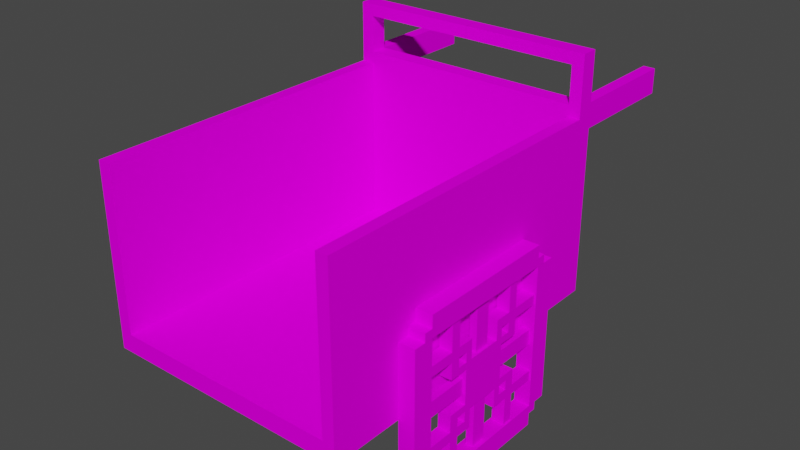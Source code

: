 # Source: Minecraft_Cart.blend  (saved by Blender 3.6.13; exported with 4.5.12 LTS)
import bpy
from mathutils import Matrix  # noqa: F401  (used for matrix-valued properties, if any)

bpy.ops.wm.read_factory_settings(use_empty=True)
scene = bpy.context.scene
scene.name = 'Scene'

# ---- images (referenced by path relative to the original .blend; pixels are not part of the script)
import os
ASSET_DIR = os.environ.get("B2B_ASSET_DIR", "")  # directory of the original .blend (textures are referenced by path, not embedded)
HERE = os.path.dirname(os.path.abspath(__file__))  # packed textures are extracted next to this script under _unpacked/

def load_image(name, relpath, width, height, colorspace="sRGB"):
    """Load a texture the original file referenced (path relative to the .blend, or extracted next to this script)."""
    p = next((c for c in (os.path.join(HERE, relpath), os.path.join(ASSET_DIR, relpath)) if relpath and os.path.exists(c)), "")
    if p:
        img = bpy.data.images.load(p, check_existing=True)
        img.name = name
    else:  # same state as the original file: an image datablock whose file is absent (Cycles renders it pink)
        img = bpy.data.images.new(name, width, height)
        img.source = "FILE"
        img.filepath = "//" + (relpath or name)
    img.colorspace_settings.name = colorspace
    return img
img_plank_png_001 = load_image('Plank.png.001', 'Plank.png', 1024, 1024, 'sRGB')
img_wheal_texture_png = load_image('Wheal texture.png', 'Wheal texture.png', 1024, 1024, 'sRGB')

# ---- materials (node trees are filled in below, after node groups)
mat_cart_material = bpy.data.materials.new('Cart Material')
mat_cart_material.use_transparent_shadow = False
mat_wheal_cup_material = bpy.data.materials.new('Wheal Cup Material')
mat_wheal_cup_material.use_transparent_shadow = False

# ---- material node trees
mat_cart_material.use_nodes = True; mat_cart_material.node_tree.nodes.clear()
_N = mat_cart_material.node_tree.nodes; _L = mat_cart_material.node_tree.links
n0 = _N.new('ShaderNodeOutputMaterial'); n0.name = 'Material Output'; n0.location = (643, 300)
n1 = _N.new('ShaderNodeTexImage'); n1.name = 'Image Texture'; n1.location = (-237, 242)
n1.image = img_plank_png_001
n1.interpolation = 'Closest'
n2 = _N.new('ShaderNodeBsdfPrincipled'); n2.name = 'Principled BSDF'; n2.location = (93, 307)
n2.distribution = 'GGX'
n2.subsurface_method = 'RANDOM_WALK_SKIN'
n2.inputs[3].default_value = 1.45
n2.inputs[11].default_value = 1.01
n2.inputs[13].default_value = 0.0
n2.inputs[27].default_value = (0.0, 0.0, 0.0, 1.0)
n2.inputs[28].default_value = 1.0
_L.new(n1.outputs[0], n2.inputs[0])
_L.new(n2.outputs[0], n0.inputs[0])
_L.new(n1.outputs[1], n2.inputs[4])
n0.is_active_output = True
mat_wheal_cup_material.use_nodes = True; mat_wheal_cup_material.node_tree.nodes.clear()
_N = mat_wheal_cup_material.node_tree.nodes; _L = mat_wheal_cup_material.node_tree.links
n0 = _N.new('ShaderNodeOutputMaterial'); n0.name = 'Material Output'; n0.location = (604, 300)
n1 = _N.new('ShaderNodeTexImage'); n1.name = 'Image Texture'; n1.location = (-578, 94)
n1.image = img_wheal_texture_png
n1.interpolation = 'Closest'
n2 = _N.new('ShaderNodeBsdfPrincipled'); n2.name = 'Principled BSDF'; n2.location = (-120, 328)
n2.distribution = 'GGX'
n2.subsurface_method = 'RANDOM_WALK_SKIN'
n2.inputs[3].default_value = 1.45
n2.inputs[13].default_value = 0.0
n2.inputs[27].default_value = (0.0, 0.0, 0.0, 1.0)
n2.inputs[28].default_value = 1.0
_L.new(n1.outputs[0], n2.inputs[0])
_L.new(n2.outputs[0], n0.inputs[0])
_L.new(n1.outputs[1], n2.inputs[4])
n0.is_active_output = True

# ---- world
world_world = bpy.data.worlds.new('World'); scene.world = world_world
world_world.use_nodes = True; world_world.node_tree.nodes.clear()
_N = world_world.node_tree.nodes; _L = world_world.node_tree.links
n0 = _N.new('ShaderNodeOutputWorld'); n0.name = 'World Output'; n0.location = (300, 300)
n1 = _N.new('ShaderNodeBackground'); n1.name = 'Background'; n1.location = (10, 300)
n1.inputs[0].default_value = (0.05088, 0.05088, 0.05088, 1.0)
_L.new(n1.outputs[0], n0.inputs[0])
n0.is_active_output = True
world_world.color = (0.05088, 0.05088, 0.05088)
world_world.use_sun_shadow = False
world_world.sun_shadow_jitter_overblur = 0.0

# ---- meshes
me_plane = bpy.data.meshes.new('Plane')
me_plane.from_pydata([(-0.595, -0.8238, -7.636e-11), (0.6285, -0.8238, -7.636e-11), (-0.595, 0.8233, -7.636e-11), (0.6285, 0.8233, -7.636e-11), (-0.595, -0.8238, 0.08918), (0.6285, -0.8238, 0.08918), (-0.595, 0.8233, 0.08918), (0.6285, 0.8233, 0.08918), (-0.5338, -0.8238, 0.08918), (-0.5338, 0.8233, 0.08918), (-0.595, 0.741, 0.08918), (0.6285, 0.741, 0.08918), (-0.5338, 0.741, 0.08918), (0.5704, -0.8238, 0.08918), (0.5704, 0.8233, 0.08918), (0.5704, 0.741, 0.08918), (-0.595, -0.7455, -7.636e-11), (-0.595, -0.7455, 0.08918), (-0.5338, -0.7455, -7.636e-11), (0.6285, -0.7455, -7.636e-11), (0.6285, -0.7455, 0.08918), (-0.5338, -0.7455, 0.08918), (0.5704, -0.7455, -7.636e-11), (0.5704, -0.7455, 0.08918), (-0.595, -0.7455, 0.08918), (-0.595, -0.8238, 0.08918), (0.5704, -0.8238, 0.08918), (0.6285, -0.8238, 0.08918), (0.6285, 0.741, 0.08918), (0.6285, 0.8233, 0.08918), (-0.5338, 0.8233, 0.08918), (-0.595, 0.8233, 0.08918), (-0.5338, -0.8238, 0.08918), (0.5704, 0.8233, 0.08918), (-0.5338, 0.741, 0.08918), (-0.595, 0.741, 0.08918), (0.6285, -0.7455, 0.08918), (-0.5338, -0.7455, 0.08918), (0.5704, 0.741, 0.08918), (0.5704, -0.7455, 0.08918), (-0.595, -0.7455, 0.876), (-0.595, -0.8238, 0.876), (0.5704, -0.8238, 0.876), (0.6285, -0.8238, 0.876), (0.6285, 0.741, 0.876), (0.6285, 0.8233, 0.876), (-0.5338, 0.8233, 0.876), (-0.595, 0.8233, 0.876), (-0.5338, -0.8238, 0.876), (0.5704, 0.8233, 0.876), (-0.5338, 0.741, 0.876), (-0.595, 0.741, 0.876), (0.6285, -0.7455, 0.876), (-0.5338, -0.7455, 0.876), (0.5704, 0.741, 0.876), (0.5704, -0.7455, 0.876), (0.6285, 0.741, 1.167), (0.6285, 0.8233, 1.167), (-0.595, 0.8233, 1.167), (-0.595, 0.741, 1.167), (0.5704, 0.741, 1.109), (0.5704, 0.8233, 1.109), (-0.5338, 0.8233, 1.109), (-0.5338, 0.741, 1.109), (-0.595, 0.8233, 0.8115), (0.6285, 0.8233, 0.8115), (0.5704, 0.8233, 0.8115), (0.5704, -0.7455, 0.8115), (-0.595, -0.7455, 0.8115), (0.6285, -0.7455, 0.8115), (-0.5338, -0.7455, 0.8115), (-0.5338, 0.8233, 0.8115), (0.5704, 0.8233, 0.9323), (0.6285, 0.8233, 0.9323), (-0.595, 0.8233, 0.9324), (-0.5338, 0.8233, 0.9324), (0.5704, 0.8233, 0.9316), (-0.5338, 0.8233, 0.9316), (-0.5338, 0.741, 0.9316), (0.5704, 0.741, 0.9316), (0.5704, 0.8233, 0.8115), (0.5704, 0.8233, 0.876), (-0.5338, 0.8233, 0.876), (-0.595, 0.8233, 0.876), (0.6285, 0.8233, 0.876), (0.5704, 0.8233, 0.9323), (-0.595, 0.8233, 0.9324), (-0.595, 0.8233, 0.8115), (0.6285, 0.8233, 0.8115), (-0.5338, 0.8233, 0.8115), (0.6285, 0.8233, 0.9323), (-0.5338, 0.8233, 0.9324), (0.5704, 0.8233, 0.9316), (-0.5338, 0.8233, 0.9316), (0.5704, 1.389, 0.8115), (0.5704, 1.389, 0.9323), (-0.595, 1.389, 0.9324), (-0.595, 1.389, 0.8115), (0.6285, 1.389, 0.8115), (-0.5338, 1.389, 0.8115), (0.6285, 1.389, 0.9323), (-0.5338, 1.389, 0.9324), (0.01861, 0.741, 1.167), (0.01861, 0.8233, 1.167), (0.018, 0.741, 1.167), (0.018, 0.8233, 1.167), (0.01861, 0.8233, 1.109), (0.018, 0.741, 1.109), (0.018, 0.8233, 1.109), (0.01861, 0.741, 1.109), (0.6285, -0.7455, -7.636e-11), (0.6285, -0.7455, 0.08918), (-0.5338, -0.7455, 0.08918), (0.5704, -0.7455, 0.08918), (-0.595, -0.7455, -7.636e-11), (-0.595, -0.7455, 0.08918), (-0.5338, -0.7455, -7.636e-11), (0.5704, -0.7455, -7.636e-11), (0.6285, -0.7455, 0.08918), (-0.5338, -0.7455, 0.08918), (0.5704, -0.7455, 0.08918), (-0.595, -0.7455, 0.08918), (0.6285, -0.7455, 0.876), (-0.5338, -0.7455, 0.876), (0.5704, -0.7455, 0.876), (-0.595, -0.7455, 0.876), (-0.595, -0.7455, 0.8115), (-0.5338, -0.7455, 0.8115), (0.5704, -0.7455, 0.8115), (0.6285, -0.7455, 0.8115)], [], [(57, 105, 104, 56), (115, 17, 24, 121), (2, 114, 115, 10, 6), (16, 0, 4, 17), (126, 125, 51, 59, 58, 74, 47, 64, 31, 35, 121), (0, 1, 5, 13, 8, 4), (12, 15, 38, 34), (128, 124, 54, 38, 120), (94, 95, 100, 98), (14, 9, 30, 33), (29, 33, 30, 31, 64, 71, 66, 65), (23, 21, 37, 39), (112, 113, 15, 12), (58, 103, 106, 62, 75, 74), (6, 10, 35, 31), (39, 26, 42, 55, 67), (9, 6, 31, 30), (4, 8, 32, 25), (1, 19, 20, 5), (11, 7, 29, 28), (56, 104, 107, 60, 54, 44), (114, 16, 17, 115), (49, 54, 60, 61, 72), (119, 34, 50, 123, 127), (128, 67, 55, 124), (2, 3, 110, 117, 116, 114), (32, 26, 39, 37), (49, 72, 85, 81), (32, 37, 70, 53, 48), (111, 11, 28, 118), (112, 12, 34, 119), (113, 23, 39, 120), (8, 13, 26, 32), (5, 20, 36, 27), (17, 4, 25, 24), (13, 5, 27, 26), (7, 14, 33, 29), (61, 60, 107, 108), (125, 123, 50, 51), (124, 122, 44, 54), (46, 50, 78, 77), (42, 43, 52, 55), (41, 48, 53, 40), (126, 68, 40, 125), (64, 47, 83, 87), (96, 101, 99, 97), (27, 36, 69, 52, 43), (83, 86, 96, 97, 87), (71, 64, 87, 89), (59, 102, 103, 58), (61, 108, 105, 57, 73, 72), (24, 25, 41, 40, 68), (50, 46, 75, 62, 63), (25, 32, 48, 41), (82, 93, 92, 81, 80, 89), (121, 24, 68, 126), (2, 6, 9, 14, 7, 3), (118, 28, 29, 65, 45, 73, 57, 56, 44, 122, 129), (120, 39, 67, 128), (26, 27, 43, 42), (73, 45, 84, 90), (82, 89, 99, 101, 91), (47, 74, 86, 83), (34, 38, 54, 79, 78, 50), (78, 79, 76, 77), (54, 49, 76, 79), (75, 46, 82, 91), (89, 87, 97, 99), (50, 63, 109, 102, 59, 51), (85, 90, 100, 95), (110, 3, 7, 11, 111), (66, 71, 89, 80), (46, 77, 93, 82), (74, 75, 91, 86), (45, 65, 88, 84), (72, 73, 90, 85), (76, 49, 81, 92), (77, 76, 92, 93), (65, 66, 80, 88), (22, 19, 1, 0, 16, 18), (81, 85, 95, 94, 80), (90, 84, 88, 98, 100), (88, 80, 94, 98), (86, 91, 101, 96), (108, 107, 104, 105), (109, 106, 103, 102), (63, 62, 106, 109), (36, 118, 129, 69), (37, 119, 127, 70), (70, 127, 123, 53), (55, 52, 122, 124), (40, 53, 123, 125), (15, 113, 120, 38), (21, 112, 119, 37), (20, 111, 118, 36), (69, 129, 122, 52), (21, 23, 113, 112), (18, 116, 117, 22), (22, 117, 110, 19), (19, 110, 111, 20), (16, 114, 116, 18), (10, 115, 121, 35)])
_uv = me_plane.uv_layers.new(name='UVMap')
_uv.uv.foreach_set('vector', [1.189, 0.9524, 0.5014, 0.9524, 0.5014, 0.8835, 1.189, 0.8835, -0.1889, -0.36, -0.1889, -0.36, -0.1889, -0.36, -0.1889, -0.36, 0.9524, 0.01185, -0.36, 0.01185, -0.36, 0.08645, 0.8835, 0.08645, 0.9524, 0.08645, -0.36, 0.01185, -0.4254, 0.01185, -0.4254, 0.08645, -0.36, 0.08645, -0.36, 0.6907, -0.36, 0.7446, 0.8835, 0.7446, 0.8835, 0.9882, 0.9524, 0.9882, 0.9524, 0.7918, 0.9524, 0.7446, 0.9524, 0.6907, 0.9524, 0.08645, 0.8835, 0.08645, -0.36, 0.08645, -0.1889, 0.01185, 1.189, 0.01185, 1.189, 0.08645, 1.123, 0.08645, -0.12, 0.08645, -0.1889, 0.08645, -0.12, 0.8835, 1.123, 0.8835, 1.123, 0.8835, -0.12, 0.8835, -0.36, 0.6907, -0.36, 0.7446, 0.8835, 0.7446, 0.8835, 0.08645, -0.36, 0.08645, 1.123, 0.6907, 1.123, 0.7918, 1.189, 0.7918, 1.189, 0.6907, 1.123, 0.9524, -0.12, 0.9524, -0.12, 0.9524, 1.123, 0.9524, 1.189, 0.08645, 1.123, 0.08645, -0.12, 0.08645, -0.1889, 0.08645, -0.1889, 0.6907, -0.12, 0.6907, 1.123, 0.6907, 1.189, 0.6907, 1.123, -0.36, -0.12, -0.36, -0.12, -0.36, 1.123, -0.36, -0.12, -0.36, 1.123, -0.36, 1.123, 0.8835, -0.12, 0.8835, -0.1889, 0.9882, 0.5021, 0.9882, 0.5021, 0.9394, -0.12, 0.9394, -0.12, 0.7918, -0.1889, 0.7918, -0.1889, 0.9524, -0.1889, 0.8835, -0.1889, 0.8835, -0.1889, 0.9524, -0.36, 0.08645, -0.4254, 0.08645, -0.4254, 0.7446, -0.36, 0.7446, -0.36, 0.6907, -0.12, 0.9524, -0.1889, 0.9524, -0.1889, 0.9524, -0.12, 0.9524, -0.1889, -0.4254, -0.12, -0.4254, -0.12, -0.4254, -0.1889, -0.4254, -0.4254, 0.01185, -0.36, 0.01185, -0.36, 0.08645, -0.4254, 0.08645, 1.189, 0.8835, 1.189, 0.9524, 1.189, 0.9524, 1.189, 0.8835, 1.189, 0.9882, 0.5014, 0.9882, 0.5014, 0.9394, 1.123, 0.9394, 1.123, 0.7446, 1.189, 0.7446, -0.1889, -0.36, -0.1889, -0.36, -0.1889, -0.36, -0.1889, -0.36, 0.9524, 0.7446, 0.8835, 0.7446, 0.8835, 0.9394, 0.9524, 0.9394, 0.9524, 0.7918, -0.36, 0.08645, 0.8835, 0.08645, 0.8835, 0.7446, -0.36, 0.7446, -0.36, 0.6907, 1.123, -0.36, 1.123, -0.36, 1.123, -0.36, 1.123, -0.36, -0.1889, 0.9524, 1.189, 0.9524, 1.189, -0.36, 1.123, -0.36, -0.12, -0.36, -0.1889, -0.36, -0.12, -0.4254, 1.123, -0.4254, 1.123, -0.36, -0.12, -0.36, 1.123, 0.9524, 1.123, 0.9524, 1.123, 0.9524, 1.123, 0.9524, -0.4254, 0.08645, -0.36, 0.08645, -0.36, 0.6907, -0.36, 0.7446, -0.4254, 0.7446, 1.189, -0.36, 1.189, 0.8835, 1.189, 0.8835, 1.189, -0.36, -0.12, -0.36, -0.12, 0.8835, -0.12, 0.8835, -0.12, -0.36, 1.123, -0.36, 1.123, -0.36, 1.123, -0.36, 1.123, -0.36, -0.12, -0.4254, 1.123, -0.4254, 1.123, -0.4254, -0.12, -0.4254, 1.189, -0.4254, 1.189, -0.36, 1.189, -0.36, 1.189, -0.4254, -0.1889, -0.36, -0.1889, -0.4254, -0.1889, -0.4254, -0.1889, -0.36, 1.123, -0.4254, 1.189, -0.4254, 1.189, -0.4254, 1.123, -0.4254, 1.189, 0.9524, 1.123, 0.9524, 1.123, 0.9524, 1.189, 0.9524, 1.123, 0.9524, 1.123, 0.8835, 0.5014, 0.8835, 0.5014, 0.9524, -0.1889, -0.36, -0.12, -0.36, -0.12, 0.8835, -0.1889, 0.8835, 1.123, -0.36, 1.189, -0.36, 1.189, 0.8835, 1.123, 0.8835, 0.9524, 0.7446, 0.8835, 0.7446, 0.8835, 0.7911, 0.9524, 0.7911, 1.123, -0.4254, 1.189, -0.4254, 1.189, -0.36, 1.123, -0.36, -0.1889, -0.4254, -0.12, -0.4254, -0.12, -0.36, -0.1889, -0.36, -0.1889, -0.36, -0.1889, -0.36, -0.1889, -0.36, -0.1889, -0.36, -0.1889, 0.9524, -0.1889, 0.9524, -0.1889, 0.9524, -0.1889, 0.9524, -0.1889, 0.7918, -0.12, 0.7918, -0.12, 0.6907, -0.1889, 0.6907, -0.4254, 0.08645, -0.36, 0.08645, -0.36, 0.6907, -0.36, 0.7446, -0.4254, 0.7446, 0.9524, 0.7446, 0.9524, 0.7918, 1.425, 0.7918, 1.425, 0.6907, 0.9524, 0.6907, -0.12, 0.9524, -0.1889, 0.9524, -0.1889, 0.9524, -0.12, 0.9524, -0.1889, 0.8835, 0.5021, 0.8835, 0.5021, 0.9524, -0.1889, 0.9524, 1.123, 0.9394, 0.5014, 0.9394, 0.5014, 0.9882, 1.189, 0.9882, 1.189, 0.7918, 1.123, 0.7918, -0.36, 0.08645, -0.4254, 0.08645, -0.4254, 0.7446, -0.36, 0.7446, -0.36, 0.6907, 0.8835, 0.7446, 0.9524, 0.7446, 0.9524, 0.7918, 0.9524, 0.9394, 0.8835, 0.9394, -0.1889, 0.08645, -0.12, 0.08645, -0.12, 0.7446, -0.1889, 0.7446, -0.12, 0.7446, -0.12, 0.7911, 1.123, 0.7911, 1.123, 0.7446, 1.123, 0.6907, -0.12, 0.6907, -0.1889, -0.36, -0.1889, -0.36, -0.1889, -0.36, -0.1889, -0.36, -0.1889, 0.01185, -0.1889, 0.08645, -0.12, 0.08645, 1.123, 0.08645, 1.189, 0.08645, 1.189, 0.01185, -0.36, 0.08645, 0.8835, 0.08645, 0.9524, 0.08645, 0.9524, 0.6907, 0.9524, 0.7446, 0.9524, 0.7918, 0.9524, 0.9882, 0.8835, 0.9882, 0.8835, 0.7446, -0.36, 0.7446, -0.36, 0.6907, 1.123, -0.36, 1.123, -0.36, 1.123, -0.36, 1.123, -0.36, 1.123, 0.08645, 1.189, 0.08645, 1.189, 0.7446, 1.123, 0.7446, 1.189, 0.9524, 1.189, 0.9524, 1.189, 0.9524, 1.189, 0.9524, 0.9524, 0.7446, 0.9524, 0.6907, 1.425, 0.6907, 1.425, 0.7918, 0.9524, 0.7918, -0.1889, 0.9524, -0.1889, 0.9524, -0.1889, 0.9524, -0.1889, 0.9524, -0.12, 0.08645, 1.123, 0.08645, 1.123, 0.7446, 1.123, 0.7911, -0.12, 0.7911, -0.12, 0.7446, -0.12, 0.8835, 1.123, 0.8835, 1.123, 0.9524, -0.12, 0.9524, 0.8835, 0.7446, 0.9524, 0.7446, 0.9524, 0.7911, 0.8835, 0.7911, -0.12, 0.9524, -0.12, 0.9524, -0.12, 0.9524, -0.12, 0.9524, -0.12, 0.9524, -0.1889, 0.9524, -0.1889, 1.425, -0.12, 1.425, -0.12, 0.7446, -0.12, 0.9394, 0.5021, 0.9394, 0.5021, 0.9882, -0.1889, 0.9882, -0.1889, 0.7446, 1.123, 0.9524, 1.189, 0.9524, 1.189, 1.425, 1.123, 1.425, -0.36, 0.01185, 0.9524, 0.01185, 0.9524, 0.08645, 0.8835, 0.08645, -0.36, 0.08645, 1.123, 0.9524, -0.12, 0.9524, -0.12, 0.9524, 1.123, 0.9524, -0.12, 0.9524, -0.12, 0.9524, -0.12, 0.9524, -0.12, 0.9524, -0.1889, 0.9524, -0.12, 0.9524, -0.12, 0.9524, -0.1889, 0.9524, 1.189, 0.9524, 1.189, 0.9524, 1.189, 0.9524, 1.189, 0.9524, 1.123, 0.9524, 1.189, 0.9524, 1.189, 0.9524, 1.123, 0.9524, 1.123, 0.9524, 1.123, 0.9524, 1.123, 0.9524, 1.123, 0.9524, -0.12, 0.9524, 1.123, 0.9524, 1.123, 0.9524, -0.12, 0.9524, 1.189, 0.9524, 1.123, 0.9524, 1.123, 0.9524, 1.189, 0.9524, 1.123, -0.36, 1.189, -0.36, 1.189, -0.4254, -0.1889, -0.4254, -0.1889, -0.36, -0.12, -0.36, 0.9524, 0.7446, 0.9524, 0.7918, 1.425, 0.7918, 1.425, 0.6907, 0.9524, 0.6907, 0.9524, 0.7918, 0.9524, 0.7446, 0.9524, 0.6907, 1.425, 0.6907, 1.425, 0.7918, 1.189, 0.9524, 1.123, 0.9524, 1.123, 1.425, 1.189, 1.425, -0.1889, 0.9524, -0.12, 0.9524, -0.12, 1.425, -0.1889, 1.425, 0.9524, 0.9394, 0.8835, 0.9394, 0.8835, 0.9882, 0.9524, 0.9882, 0.8835, 0.9394, 0.9524, 0.9394, 0.9524, 0.9882, 0.8835, 0.9882, -0.12, 0.8835, -0.12, 0.9524, 0.5021, 0.9524, 0.5021, 0.8835, 1.189, -0.36, 1.189, -0.36, 1.189, -0.36, 1.189, -0.36, -0.12, -0.36, -0.12, -0.36, -0.12, -0.36, -0.12, -0.36, -0.12, -0.36, -0.12, -0.36, -0.12, -0.36, -0.12, -0.36, 1.123, -0.36, 1.189, -0.36, 1.189, -0.36, 1.123, -0.36, -0.1889, -0.36, -0.12, -0.36, -0.12, -0.36, -0.1889, -0.36, 1.123, 0.8835, 1.123, -0.36, 1.123, -0.36, 1.123, 0.8835, -0.12, -0.36, -0.12, -0.36, -0.12, -0.36, -0.12, -0.36, 1.189, -0.36, 1.189, -0.36, 1.189, -0.36, 1.189, -0.36, 1.189, -0.36, 1.189, -0.36, 1.189, -0.36, 1.189, -0.36, -0.12, -0.36, 1.123, -0.36, 1.123, -0.36, -0.12, -0.36, -0.12, -0.36, -0.12, -0.36, 1.123, -0.36, 1.123, -0.36, 1.123, -0.36, 1.123, -0.36, 1.189, -0.36, 1.189, -0.36, 1.189, -0.36, 1.189, -0.36, 1.189, -0.36, 1.189, -0.36, -0.1889, -0.36, -0.1889, -0.36, -0.12, -0.36, -0.12, -0.36, -0.1889, 0.8835, -0.1889, -0.36, -0.1889, -0.36, -0.1889, 0.8835])
me_plane.materials.append(mat_cart_material)
me_plane.update()
me_plane_001 = bpy.data.meshes.new('Plane.001')
me_plane_001.from_pydata([(0.6366, -0.1234, 0.1211), (0.6366, -0.1234, -0.1211), (0.6366, 0.1188, 0.1211), (0.6366, 0.1188, -0.1211), (0.7001, 0.1188, 0.1211), (0.7001, -0.1234, 0.1211), (0.7001, -0.1234, -0.1211), (0.7001, 0.1188, -0.1211), (0.6366, 0.08421, 0.1211), (0.6501, 0.03609, 0.1211), (0.6501, -0.04065, 0.1211), (0.6366, -0.08877, 0.1211), (0.6366, -0.08877, -0.1211), (0.6501, -0.04065, -0.1211), (0.6501, 0.03609, -0.1211), (0.6366, 0.08421, -0.1211), (0.7001, 0.08421, 0.1211), (0.6866, 0.03609, 0.1211), (0.6866, -0.04065, 0.1211), (0.7001, -0.08877, 0.1211), (0.7001, -0.08877, -0.1211), (0.6866, -0.04065, -0.1211), (0.6866, 0.03609, -0.1211), (0.7001, 0.08421, -0.1211), (0.6366, -0.1234, 0.08649), (0.6501, -0.1234, 0.03837), (0.6501, -0.1234, -0.03837), (0.6366, -0.1234, -0.08649), (0.6366, 0.1188, -0.08649), (0.6501, 0.1188, -0.03837), (0.6501, 0.1188, 0.0173), (0.6501, 0.1188, 0.03837), (0.6366, 0.1188, 0.08649), (0.7001, -0.1234, 0.08649), (0.6866, -0.1234, 0.03837), (0.6866, -0.1234, 0.0173), (0.6866, -0.1234, -0.03837), (0.7001, -0.1234, -0.08649), (0.7001, 0.1188, -0.08649), (0.6866, 0.1188, -0.03837), (0.6866, 0.1188, 0.03837), (0.7001, 0.1188, 0.08649), (0.6366, 0.04962, 0.1211), (0.6366, -0.05417, -0.1211), (0.7001, 0.04962, 0.1211), (0.7001, -0.05417, -0.1211), (0.6366, 0.1188, 0.0173), (0.6366, 0.1188, 0.05189), (0.7001, -0.1234, 0.05189), (0.7001, -0.1234, 0.0173), (0.6501, -0.3588, 0.03837), (0.6501, -0.3588, -0.03837), (0.6866, -0.3588, -0.03837), (0.6866, -0.3588, 0.03837), (0.6501, -0.04065, 0.3565), (0.6866, 0.03609, 0.3565), (0.6866, -0.04065, 0.3565), (0.6501, 0.03609, 0.3565), (0.6501, 0.01502, 0.3565), (0.6501, 0.3543, -0.03837), (0.6866, 0.3543, -0.03837), (0.6866, 0.3543, 0.03837), (0.6501, 0.3543, 0.03837), (0.6501, 0.03609, -0.3565), (0.6866, 0.03609, -0.3565), (0.6501, -0.01958, -0.3565), (0.6501, -0.04065, -0.3565), (0.6866, -0.04065, -0.3565), (0.6866, -0.3588, -0.3568), (0.6501, -0.3591, 0.3565), (0.6501, 0.3543, -0.3568), (0.6501, -0.3588, -0.3568), (0.6279, -0.4616, -0.3568), (0.7088, -0.4616, -0.3568), (0.7088, 0.3545, -0.4593), (0.7088, 0.3545, -0.3981), (0.7088, -0.4616, 0.3568), (0.6279, -0.4616, 0.3568), (0.6279, 0.3545, -0.3981), (0.6279, 0.3545, -0.4593), (0.6279, -0.01958, -0.3565), (0.7088, 0.3543, 0.03837), (0.6279, 0.01502, 0.3565), (0.7088, -0.3588, -0.3568), (0.6279, -0.3591, 0.3565), (0.6279, -0.3591, 0.3981), (0.7088, 0.3545, -0.3565), (0.6279, 0.3543, -0.3568), (0.7088, 0.3543, 0.3568), (0.7088, 0.3545, 0.3981), (0.7088, -0.3588, 0.3568), (0.7088, -0.3591, -0.3981), (0.6279, 0.3545, 0.3981), (0.6279, -0.3588, 0.3568), (0.6279, -0.3588, -0.3568), (0.7088, -0.3591, 0.3981), (0.7088, 0.3543, -0.3568), (0.6279, 0.3543, 0.3568), (0.6279, -0.3591, -0.3981), (0.6279, 0.457, -0.3568), (0.7088, -0.3591, -0.4593), (0.7088, 0.457, -0.3568), (0.7088, -0.3591, 0.4593), (0.6279, 0.457, 0.3568), (0.7088, 0.457, 0.3568), (0.7088, 0.3545, 0.4593), (0.6279, 0.3545, 0.4593), (0.6279, -0.3591, 0.4593), (0.6279, -0.3591, -0.4593), (0.6279, -0.4017, 0.3565), (0.6279, -0.4017, 0.3981), (0.7088, 0.3971, -0.3565), (0.7088, 0.3971, -0.3981), (0.7088, 0.3971, 0.3565), (0.7088, 0.3971, 0.3981), (0.7088, -0.4017, -0.3565), (0.7088, -0.4017, -0.3981), (0.6279, 0.3971, 0.3565), (0.6279, 0.3971, 0.3981), (0.7088, -0.4017, 0.3981), (0.7088, -0.4017, 0.3565), (0.6279, 0.3971, -0.3981), (0.6279, 0.3971, -0.3565), (0.6279, -0.4017, -0.3981), (0.6279, -0.4017, -0.3565), (0.6366, -0.08877, 0.1211), (0.6366, -0.1234, 0.1211), (0.6366, -0.1234, -0.08649), (0.6366, -0.1234, -0.1211), (0.6366, 0.08421, -0.1211), (0.6366, 0.1188, -0.1211), (0.6366, 0.1188, 0.08649), (0.6366, 0.1188, 0.1211), (0.7001, -0.08877, 0.1211), (0.7001, -0.1234, 0.1211), (0.7001, -0.1234, -0.08649), (0.7001, -0.1234, -0.1211), (0.7001, 0.08421, -0.1211), (0.7001, 0.1188, -0.1211), (0.7001, 0.1188, 0.08649), (0.7001, 0.1188, 0.1211), (0.6366, 0.08421, 0.1211), (0.6366, -0.08877, -0.1211), (0.7001, 0.08421, 0.1211), (0.7001, -0.08877, -0.1211), (0.6366, -0.1234, 0.08649), (0.6366, 0.1188, -0.08649), (0.7001, -0.1234, 0.08649), (0.7001, 0.1188, -0.08649), (0.6366, 0.1188, -0.1695), (0.7001, 0.1188, -0.1695), (0.6366, -0.1234, 0.1695), (0.7001, -0.1234, 0.1695), (0.6366, 0.1672, 0.1211), (0.7001, 0.1672, 0.1211), (0.6366, -0.1718, -0.1211), (0.7001, -0.1718, -0.1211), (0.6366, 0.1188, 0.1695), (0.7001, 0.1188, 0.1695), (0.6366, -0.1234, -0.1695), (0.7001, -0.1234, -0.1695), (0.6366, -0.1718, 0.1211), (0.7001, -0.1718, 0.1211), (0.6366, 0.1672, -0.1211), (0.7001, 0.1672, -0.1211), (0.6366, 0.1188, -0.218), (0.6366, 0.08421, -0.218), (0.7001, 0.1188, -0.218), (0.7001, 0.08421, -0.218), (0.6366, -0.1234, 0.218), (0.6366, -0.08877, 0.218), (0.7001, -0.1234, 0.218), (0.7001, -0.08877, 0.218), (0.6366, 0.2157, 0.1211), (0.6366, 0.2157, 0.08649), (0.7001, 0.2157, 0.1211), (0.7001, 0.2157, 0.08649), (0.6366, -0.2202, -0.1211), (0.6366, -0.2202, -0.08649), (0.7001, -0.2202, -0.1211), (0.7001, -0.2202, -0.08649), (0.6366, 0.08421, 0.218), (0.6366, 0.1188, 0.218), (0.7001, 0.08421, 0.218), (0.7001, 0.1188, 0.218), (0.6366, -0.08877, -0.218), (0.6366, -0.1234, -0.218), (0.7001, -0.08877, -0.218), (0.7001, -0.1234, -0.218), (0.6366, -0.2202, 0.08649), (0.6366, -0.2202, 0.1211), (0.7001, -0.2202, 0.08649), (0.7001, -0.2202, 0.1211), (0.6366, 0.2157, -0.08649), (0.6366, 0.2157, -0.1211), (0.7001, 0.2157, -0.08649), (0.7001, 0.2157, -0.1211), (0.7001, 0.1188, -0.1695), (0.6366, 0.1188, -0.1695), (0.7001, -0.1234, 0.1695), (0.6366, -0.1234, 0.1695), (0.7001, 0.1672, 0.1211), (0.6366, 0.1672, 0.1211), (0.7001, -0.1718, -0.1211), (0.6366, -0.1718, -0.1211), (0.6366, 0.1188, 0.1695), (0.7001, 0.1188, 0.1695), (0.6366, -0.1234, -0.1695), (0.7001, -0.1234, -0.1695), (0.6366, -0.1718, 0.1211), (0.7001, -0.1718, 0.1211), (0.6366, 0.1672, -0.1211), (0.7001, 0.1672, -0.1211), (0.7001, 0.1188, -0.218), (0.6366, 0.1188, -0.218), (0.7001, -0.1234, 0.218), (0.6366, -0.1234, 0.218), (0.7001, 0.2157, 0.1211), (0.6366, 0.2157, 0.1211), (0.7001, -0.2202, -0.1211), (0.6366, -0.2202, -0.1211), (0.6366, 0.1188, 0.218), (0.7001, 0.1188, 0.218), (0.6366, -0.1234, -0.218), (0.7001, -0.1234, -0.218), (0.6366, -0.2202, 0.1211), (0.7001, -0.2202, 0.1211), (0.6366, 0.2157, -0.1211), (0.7001, 0.2157, -0.1211), (0.7001, 0.1672, 0.1695), (0.6366, 0.1672, 0.1695), (0.7001, -0.1718, -0.1695), (0.6366, -0.1718, -0.1695), (0.6366, -0.1718, 0.1695), (0.7001, -0.1718, 0.1695), (0.6366, 0.1672, -0.1695), (0.7001, 0.1672, -0.1695), (0.7001, 0.1672, -0.218), (0.6366, 0.1672, -0.218), (0.7001, -0.1718, 0.218), (0.6366, -0.1718, 0.218), (0.7001, 0.2157, 0.1695), (0.6366, 0.2157, 0.1695), (0.7001, -0.2202, -0.1695), (0.6366, -0.2202, -0.1695), (0.6366, 0.1672, 0.218), (0.7001, 0.1672, 0.218), (0.6366, -0.1718, -0.218), (0.7001, -0.1718, -0.218), (0.6366, -0.2202, 0.1695), (0.7001, -0.2202, 0.1695), (0.6366, 0.2157, -0.1695), (0.7001, 0.2157, -0.1695), (0.7001, 0.2157, -0.218), (0.6366, 0.2157, -0.218), (0.6366, -0.2202, -0.218), (0.7001, -0.2202, -0.218), (0.6366, 0.2157, 0.218), (0.7001, 0.2157, 0.218), (0.7001, -0.2202, 0.218), (0.6366, -0.2202, 0.218), (0.6366, 0.3574, -0.1695), (0.7001, 0.3574, -0.1695), (0.7001, 0.3574, -0.218), (0.6366, 0.3574, -0.218), (0.7001, -0.3619, -0.1695), (0.6366, -0.3619, -0.1695), (0.6366, -0.3619, -0.218), (0.7001, -0.3619, -0.218), (0.7001, 0.3574, 0.1695), (0.6366, 0.3574, 0.1695), (0.6366, 0.3574, 0.218), (0.7001, 0.3574, 0.218), (0.6366, -0.3619, 0.1695), (0.7001, -0.3619, 0.1695), (0.7001, -0.3619, 0.218), (0.6366, -0.3619, 0.218), (0.7001, 0.1672, -0.362), (0.6366, 0.1672, -0.362), (0.7001, -0.1718, 0.362), (0.6366, -0.1718, 0.362), (0.6366, 0.1672, 0.362), (0.7001, 0.1672, 0.362), (0.6366, -0.1718, -0.362), (0.7001, -0.1718, -0.362), (0.6366, 0.2157, -0.362), (0.7001, 0.2157, -0.362), (0.7001, -0.2202, -0.362), (0.6366, -0.2202, -0.362), (0.7001, 0.2157, 0.362), (0.6366, 0.2157, 0.362), (0.6366, -0.2202, 0.362), (0.7001, -0.2202, 0.362), (-0.603, -0.1234, 0.1211), (-0.603, -0.1234, -0.1211), (-0.603, 0.1188, 0.1211), (-0.603, 0.1188, -0.1211), (-0.6666, 0.1188, 0.1211), (-0.6666, -0.1234, 0.1211), (-0.6666, -0.1234, -0.1211), (-0.6666, 0.1188, -0.1211), (-0.603, 0.08421, 0.1211), (-0.6166, 0.03609, 0.1211), (-0.6166, -0.04065, 0.1211), (-0.603, -0.08877, 0.1211), (-0.603, -0.08877, -0.1211), (-0.6166, -0.04065, -0.1211), (-0.6166, 0.03609, -0.1211), (-0.603, 0.08421, -0.1211), (-0.6666, 0.08421, 0.1211), (-0.653, 0.03609, 0.1211), (-0.653, -0.04065, 0.1211), (-0.6666, -0.08877, 0.1211), (-0.6666, -0.08877, -0.1211), (-0.653, -0.04065, -0.1211), (-0.653, 0.03609, -0.1211), (-0.6666, 0.08421, -0.1211), (-0.603, -0.1234, 0.08649), (-0.6166, -0.1234, 0.03837), (-0.6166, -0.1234, -0.03837), (-0.603, -0.1234, -0.08649), (-0.603, 0.1188, -0.08649), (-0.6166, 0.1188, -0.03837), (-0.6166, 0.1188, 0.03837), (-0.603, 0.1188, 0.08649), (-0.6666, -0.1234, 0.08649), (-0.653, -0.1234, 0.03837), (-0.653, -0.1234, -0.03837), (-0.6666, -0.1234, -0.08649), (-0.6666, 0.1188, -0.08649), (-0.653, 0.1188, -0.03837), (-0.653, 0.1188, 0.03837), (-0.6666, 0.1188, 0.08649), (-0.603, -0.05417, 0.1211), (-0.603, -0.05417, -0.1211), (-0.6666, -0.05417, 0.1211), (-0.6666, -0.05417, -0.1211), (-0.603, -0.1234, -0.05189), (-0.603, 0.1188, -0.05189), (-0.6666, -0.1234, -0.05189), (-0.6666, 0.1188, -0.05189), (-0.6166, -0.3588, 0.03837), (-0.6166, -0.3588, -0.03837), (-0.653, -0.3588, -0.03837), (-0.653, -0.3588, 0.03837), (-0.6166, -0.04065, 0.3565), (-0.653, 0.03609, 0.3565), (-0.653, 0.01502, 0.3565), (-0.653, -0.01958, 0.3565), (-0.653, -0.04065, 0.3565), (-0.6166, 0.03609, 0.3565), (-0.6166, 0.3543, -0.03837), (-0.653, 0.3543, -0.03837), (-0.653, 0.3543, 0.03837), (-0.6166, 0.3543, 0.03837), (-0.6166, 0.03609, -0.3565), (-0.653, 0.03609, -0.3565), (-0.6166, -0.04065, -0.3565), (-0.653, -0.04065, -0.3565), (-0.653, -0.01958, -0.3565), (-0.653, 0.01502, -0.3565), (-0.6166, 0.3543, -0.3568), (-0.653, 0.3543, 0.3568), (-0.5944, -0.4616, -0.3568), (-0.6752, -0.4616, -0.3568), (-0.6752, 0.3545, -0.4593), (-0.6752, 0.3545, -0.3981), (-0.6752, -0.4616, 0.3568), (-0.5944, -0.4616, 0.3568), (-0.5944, 0.3545, -0.3981), (-0.5944, 0.3545, -0.4593), (-0.5944, -0.3588, 0.03837), (-0.5944, -0.3588, -0.03837), (-0.6752, 0.01502, 0.3565), (-0.6752, -0.01958, 0.3565), (-0.6752, -0.01958, -0.3565), (-0.6752, 0.01502, -0.3565), (-0.6752, -0.3588, -0.3568), (-0.5944, -0.3591, 0.3981), (-0.5944, 0.3543, -0.3568), (-0.6752, 0.3543, 0.3568), (-0.6752, 0.3545, 0.3981), (-0.6752, -0.3588, 0.3568), (-0.6752, -0.3591, -0.3981), (-0.5944, 0.3545, 0.3981), (-0.5944, -0.3588, 0.3568), (-0.5944, -0.3588, -0.3568), (-0.6752, -0.3591, 0.3981), (-0.6752, 0.3543, -0.3568), (-0.5944, 0.3543, 0.3568), (-0.5944, -0.3591, -0.3981), (-0.5944, 0.457, -0.3568), (-0.6752, -0.3591, -0.4593), (-0.6752, 0.457, -0.3568), (-0.6752, -0.3591, 0.4593), (-0.5944, 0.457, 0.3568), (-0.6752, 0.457, 0.3568), (-0.6752, 0.3545, 0.4593), (-0.5944, 0.3545, 0.4593), (-0.5944, -0.3591, 0.4593), (-0.5944, -0.3591, -0.4593), (-0.5944, -0.4017, 0.3565), (-0.5944, -0.4017, 0.3981), (-0.6752, 0.3971, -0.3565), (-0.6752, 0.3971, -0.3981), (-0.6752, 0.3971, 0.3565), (-0.6752, 0.3971, 0.3981), (-0.6752, -0.4017, -0.3565), (-0.6752, -0.4017, -0.3981), (-0.5944, 0.3971, 0.3565), (-0.5944, 0.3971, 0.3981), (-0.6752, -0.4017, 0.3981), (-0.6752, -0.4017, 0.3565), (-0.5944, 0.3971, -0.3981), (-0.5944, 0.3971, -0.3565), (-0.5944, -0.4017, -0.3981), (-0.5944, -0.4017, -0.3565), (-0.603, -0.08877, 0.1211), (-0.603, -0.1234, 0.1211), (-0.603, -0.1234, -0.08649), (-0.603, -0.1234, -0.1211), (-0.603, 0.08421, -0.1211), (-0.603, 0.1188, -0.1211), (-0.603, 0.1188, 0.08649), (-0.603, 0.1188, 0.1211), (-0.6666, -0.08877, 0.1211), (-0.6666, -0.1234, 0.1211), (-0.6666, -0.1234, -0.08649), (-0.6666, -0.1234, -0.1211), (-0.6666, 0.08421, -0.1211), (-0.6666, 0.1188, -0.1211), (-0.6666, 0.1188, 0.08649), (-0.6666, 0.1188, 0.1211), (-0.603, 0.08421, 0.1211), (-0.603, -0.08877, -0.1211), (-0.6666, 0.08421, 0.1211), (-0.6666, -0.08877, -0.1211), (-0.603, -0.1234, 0.08649), (-0.603, 0.1188, -0.08649), (-0.6666, -0.1234, 0.08649), (-0.6666, 0.1188, -0.08649), (-0.603, 0.1188, -0.1695), (-0.6666, 0.1188, -0.1695), (-0.603, -0.1234, 0.1695), (-0.6666, -0.1234, 0.1695), (-0.603, 0.1672, 0.1211), (-0.6666, 0.1672, 0.1211), (-0.603, -0.1718, -0.1211), (-0.6666, -0.1718, -0.1211), (-0.603, 0.1188, 0.1695), (-0.6666, 0.1188, 0.1695), (-0.603, -0.1234, -0.1695), (-0.6666, -0.1234, -0.1695), (-0.603, -0.1718, 0.1211), (-0.6666, -0.1718, 0.1211), (-0.603, 0.1672, -0.1211), (-0.6666, 0.1672, -0.1211), (-0.603, 0.1188, -0.218), (-0.603, 0.08421, -0.218), (-0.6666, 0.1188, -0.218), (-0.6666, 0.08421, -0.218), (-0.603, -0.1234, 0.218), (-0.603, -0.08877, 0.218), (-0.6666, -0.1234, 0.218), (-0.6666, -0.08877, 0.218), (-0.603, 0.2157, 0.1211), (-0.603, 0.2157, 0.08649), (-0.6666, 0.2157, 0.1211), (-0.6666, 0.2157, 0.08649), (-0.603, -0.2202, -0.1211), (-0.603, -0.2202, -0.08649), (-0.6666, -0.2202, -0.1211), (-0.6666, -0.2202, -0.08649), (-0.603, 0.08421, 0.218), (-0.603, 0.1188, 0.218), (-0.6666, 0.08421, 0.218), (-0.6666, 0.1188, 0.218), (-0.603, -0.08877, -0.218), (-0.603, -0.1234, -0.218), (-0.6666, -0.08877, -0.218), (-0.6666, -0.1234, -0.218), (-0.603, -0.2202, 0.08649), (-0.603, -0.2202, 0.1211), (-0.6666, -0.2202, 0.08649), (-0.6666, -0.2202, 0.1211), (-0.603, 0.2157, -0.08649), (-0.603, 0.2157, -0.1211), (-0.6666, 0.2157, -0.08649), (-0.6666, 0.2157, -0.1211), (-0.6666, 0.1188, -0.1695), (-0.603, 0.1188, -0.1695), (-0.6666, -0.1234, 0.1695), (-0.603, -0.1234, 0.1695), (-0.6666, 0.1672, 0.1211), (-0.603, 0.1672, 0.1211), (-0.6666, -0.1718, -0.1211), (-0.603, -0.1718, -0.1211), (-0.603, 0.1188, 0.1695), (-0.6666, 0.1188, 0.1695), (-0.603, -0.1234, -0.1695), (-0.6666, -0.1234, -0.1695), (-0.603, -0.1718, 0.1211), (-0.6666, -0.1718, 0.1211), (-0.603, 0.1672, -0.1211), (-0.6666, 0.1672, -0.1211), (-0.6666, 0.1188, -0.218), (-0.603, 0.1188, -0.218), (-0.6666, -0.1234, 0.218), (-0.603, -0.1234, 0.218), (-0.6666, 0.2157, 0.1211), (-0.603, 0.2157, 0.1211), (-0.6666, -0.2202, -0.1211), (-0.603, -0.2202, -0.1211), (-0.603, 0.1188, 0.218), (-0.6666, 0.1188, 0.218), (-0.603, -0.1234, -0.218), (-0.6666, -0.1234, -0.218), (-0.603, -0.2202, 0.1211), (-0.6666, -0.2202, 0.1211), (-0.603, 0.2157, -0.1211), (-0.6666, 0.2157, -0.1211), (-0.6666, 0.1672, 0.1695), (-0.603, 0.1672, 0.1695), (-0.6666, -0.1718, -0.1695), (-0.603, -0.1718, -0.1695), (-0.603, -0.1718, 0.1695), (-0.6666, -0.1718, 0.1695), (-0.603, 0.1672, -0.1695), (-0.6666, 0.1672, -0.1695), (-0.6666, 0.1672, -0.218), (-0.603, 0.1672, -0.218), (-0.6666, -0.1718, 0.218), (-0.603, -0.1718, 0.218), (-0.6666, 0.2157, 0.1695), (-0.603, 0.2157, 0.1695), (-0.6666, -0.2202, -0.1695), (-0.603, -0.2202, -0.1695), (-0.603, 0.1672, 0.218), (-0.6666, 0.1672, 0.218), (-0.603, -0.1718, -0.218), (-0.6666, -0.1718, -0.218), (-0.603, -0.2202, 0.1695), (-0.6666, -0.2202, 0.1695), (-0.603, 0.2157, -0.1695), (-0.6666, 0.2157, -0.1695), (-0.6666, 0.2157, -0.218), (-0.603, 0.2157, -0.218), (-0.603, -0.2202, -0.218), (-0.6666, -0.2202, -0.218), (-0.603, 0.2157, 0.218), (-0.6666, 0.2157, 0.218), (-0.6666, -0.2202, 0.218), (-0.603, -0.2202, 0.218), (-0.603, 0.3574, -0.1695), (-0.6666, 0.3574, -0.1695), (-0.6666, 0.3574, -0.218), (-0.603, 0.3574, -0.218), (-0.6666, -0.3619, -0.1695), (-0.603, -0.3619, -0.1695), (-0.603, -0.3619, -0.218), (-0.6666, -0.3619, -0.218), (-0.6666, 0.3574, 0.1695), (-0.603, 0.3574, 0.1695), (-0.603, 0.3574, 0.218), (-0.6666, 0.3574, 0.218), (-0.603, -0.3619, 0.1695), (-0.6666, -0.3619, 0.1695), (-0.6666, -0.3619, 0.218), (-0.603, -0.3619, 0.218), (-0.6666, 0.1672, -0.362), (-0.603, 0.1672, -0.362), (-0.6666, -0.1718, 0.362), (-0.603, -0.1718, 0.362), (-0.603, 0.1672, 0.362), (-0.6666, 0.1672, 0.362), (-0.603, -0.1718, -0.362), (-0.6666, -0.1718, -0.362), (-0.603, 0.2157, -0.362), (-0.6666, 0.2157, -0.362), (-0.6666, -0.2202, -0.362), (-0.603, -0.2202, -0.362), (-0.6666, 0.2157, 0.362), (-0.603, 0.2157, 0.362), (-0.603, -0.2202, 0.362), (-0.6666, -0.2202, 0.362)], [], [(28, 3, 15, 43, 12, 1, 27, 24, 0, 11, 42, 8, 2, 32, 47, 46), (20, 6, 136, 144), (11, 0, 126, 125), (4, 41, 139, 140), (3, 28, 146, 130), (8, 16, 143, 141), (425, 464, 462, 417), (129, 166, 168, 137), (440, 487, 488, 456, 430), (7, 23, 137, 138), (9, 17, 44, 16, 8, 42), (14, 13, 43, 15, 23, 45, 21, 22), (75, 78, 121, 112), (434, 477, 479, 436), (98, 108, 100, 91), (436, 479, 480, 452, 428), (455, 486, 485, 438, 422), (449, 474, 473, 433, 424), (309, 335, 311, 310, 302, 303, 333, 301), (354, 323, 322, 351), (343, 344, 326, 327), (35, 34, 53, 52, 36), (24, 33, 147, 145), (392, 400, 390, 383), (439, 483, 484, 454, 426), (33, 5, 134, 147), (492, 565, 566, 491), (36, 26, 25, 34, 48, 33, 24, 27, 37, 49, 35), (123, 98, 91, 116), (116, 115, 124, 123), (31, 30, 46, 47), (34, 35, 49, 48), (120, 119, 110, 109), (435, 475, 476, 450, 432), (29, 39, 40, 31, 47, 32, 41, 38, 28, 46, 30), (10, 9, 42, 11, 19, 44, 17, 18), (143, 183, 181, 141), (433, 473, 475, 435), (61, 60, 59, 70, 96, 81), (64, 67, 66, 65, 80, 124, 115, 86, 63), (34, 25, 50, 53), (21, 67, 64, 22), (26, 36, 52, 51), (322, 338, 321, 329, 340, 330), (10, 18, 56, 54), (17, 9, 57, 55), (380, 388, 361, 351, 352, 353, 362), (39, 29, 59, 60), (31, 40, 61, 62), (393, 396, 395, 391), (21, 13, 66, 67), (14, 22, 64, 63), (390, 415, 408, 383), (499, 558, 559, 547, 580, 575, 539, 515), (17, 55, 56, 18), (147, 191, 189, 145), (92, 89, 114, 118), (51, 52, 68, 71), (89, 92, 106, 105), (327, 339, 328, 320, 337, 319), (13, 14, 63, 65, 66), (259, 275, 274, 199, 215, 239, 279, 292), (100, 108, 79, 74), (106, 107, 102, 105), (73, 76, 77, 72), (371, 372, 342, 341), (353, 352, 330, 331), (85, 110, 119, 95), (393, 388, 380, 396), (404, 413, 369, 366), (145, 189, 190, 161, 126), (114, 113, 117, 118), (498, 561, 562, 497), (105, 102, 95, 119, 120, 113, 114, 89), (39, 60, 61, 40), (253, 263, 262, 197, 213, 237, 277, 286), (75, 74, 79, 78), (311, 335, 312, 304, 333, 303), (97, 103, 99, 87), (106, 92, 118, 117, 82, 84, 109, 110, 85, 107), (44, 19, 5, 33, 48, 49, 37, 6, 20, 45, 23, 7, 38, 41, 4, 16), (100, 74, 75, 112, 111, 86, 115, 116, 91), (29, 30, 31, 62, 59), (387, 411, 402, 378), (0, 24, 145, 126), (27, 1, 128, 127), (16, 4, 140, 143), (15, 3, 130, 129), (41, 32, 131, 139), (23, 15, 129, 137), (32, 2, 132, 131), (1, 12, 142, 128), (37, 27, 127, 135), (38, 7, 138, 148), (19, 11, 125, 133), (5, 19, 133, 134), (28, 38, 148, 146), (2, 8, 141, 132), (12, 20, 144, 142), (6, 37, 135, 136), (131, 174, 176, 139), (54, 69, 84, 82, 58), (138, 150, 149, 130), (134, 152, 151, 126), (401, 402, 411, 412), (196, 164, 212, 228), (140, 154, 153, 132), (13, 21, 45, 20, 12, 43), (136, 156, 155, 128), (154, 175, 217, 201), (377, 364, 367, 382), (155, 177, 178, 127, 128), (132, 157, 158, 140), (144, 187, 185, 142), (128, 159, 160, 136), (139, 176, 175, 154, 140), (126, 161, 162, 134), (130, 163, 164, 138), (166, 165, 167, 168), (170, 169, 171, 172), (174, 173, 175, 176), (178, 177, 179, 180), (182, 181, 183, 184), (186, 185, 187, 188), (190, 189, 191, 192), (194, 193, 195, 196), (155, 156, 203, 204), (167, 165, 214, 213), (162, 161, 209, 210), (190, 192, 226, 225), (156, 179, 219, 203), (179, 177, 220, 219), (226, 210, 234, 250), (202, 201, 229, 230), (227, 228, 252, 251), (228, 212, 236, 252), (225, 226, 250, 249), (201, 217, 241, 229), (159, 186, 223, 207), (165, 149, 198, 214), (149, 150, 197, 198), (194, 196, 228, 227), (171, 169, 216, 215), (192, 162, 210, 226), (157, 182, 221, 205), (182, 184, 222, 221), (160, 159, 207, 208), (153, 154, 201, 202), (150, 167, 213, 197), (184, 158, 206, 222), (188, 160, 208, 224), (152, 171, 215, 199), (164, 163, 211, 212), (175, 173, 218, 217), (177, 155, 204, 220), (169, 151, 200, 216), (186, 188, 224, 223), (163, 194, 227, 211), (161, 190, 225, 209), (158, 157, 205, 206), (173, 153, 202, 218), (151, 152, 199, 200), (232, 231, 243, 244), (234, 233, 249, 250), (230, 229, 241, 242), (236, 235, 251, 252), (204, 203, 231, 232), (220, 204, 232, 244), (209, 225, 249, 233), (210, 209, 233, 234), (203, 219, 243, 231), (212, 211, 235, 236), (213, 214, 238, 237), (215, 216, 240, 239), (217, 218, 242, 241), (219, 220, 244, 243), (211, 227, 251, 235), (221, 222, 246, 245), (218, 202, 230, 242), (223, 224, 248, 247), (280, 291, 292, 279), (245, 246, 282, 281), (282, 289, 290, 281), (284, 287, 288, 283), (278, 285, 286, 277), (261, 262, 263, 264), (254, 264, 263, 253), (207, 266, 265, 208), (265, 266, 267, 268), (198, 261, 264, 254, 285, 278, 238, 214), (256, 268, 267, 255), (269, 270, 271, 272), (258, 272, 271, 257), (205, 270, 269, 206), (273, 274, 275, 276), (107, 85, 95, 102), (197, 262, 261, 198), (260, 276, 275, 259), (500, 557, 558, 499), (247, 248, 284, 283), (254, 253, 286, 285), (256, 255, 288, 287), (237, 238, 278, 277), (258, 257, 290, 289), (260, 259, 292, 291), (239, 240, 280, 279), (313, 436, 428, 299), (304, 417, 418, 293), (297, 432, 431, 332), (296, 422, 438, 321), (301, 433, 435, 309), (360, 376, 375, 359), (300, 430, 429, 316), (77, 76, 90, 93), (96, 101, 104, 88, 81), (305, 334, 308, 296, 321, 338, 324, 295, 301, 333, 304, 293, 317, 337, 320, 294), (335, 309, 297, 332, 340, 329, 300, 316, 336, 313, 299, 328, 339, 325, 298, 312), (200, 273, 276, 260, 291, 280, 240, 216), (306, 334, 305, 313, 336, 314), (317, 437, 439, 325), (397, 398, 384, 381), (52, 53, 50, 51, 71, 94, 93, 90, 83, 68), (101, 99, 103, 104), (325, 439, 426, 298), (73, 83, 90, 76), (336, 316, 308, 334, 306, 307, 315, 314), (148, 195, 193, 146), (340, 332, 324, 338, 322, 323, 331, 330), (317, 325, 339, 327, 326, 318, 319, 337), (389, 362, 353, 354, 351, 361, 379), (153, 173, 174, 131, 132), (401, 412, 374, 348, 349, 345, 350, 346, 347, 373, 405, 409), (25, 26, 51, 50), (365, 366, 369, 370), (326, 344, 341, 318), (350, 345, 303, 302), (319, 342, 343, 327), (341, 342, 319, 318), (303, 345, 349, 311), (310, 346, 350, 302), (348, 347, 346, 310, 311, 349), (330, 352, 351, 322), (323, 354, 353, 331), (314, 358, 357, 306), (360, 359, 358, 314, 315, 356), (307, 355, 356, 315), (438, 485, 487, 440), (357, 355, 307, 306), (377, 386, 363, 364), (142, 185, 186, 159, 128), (416, 414, 403, 376, 360, 356, 355, 357, 358, 359, 375, 407), (78, 79, 108, 98, 123, 124, 80, 122, 121), (141, 181, 182, 157, 132), (65, 63, 86, 111, 122, 80), (146, 193, 194, 163, 130), (398, 397, 394, 399), (70, 87, 99, 101, 96), (400, 392, 365, 370), (368, 367, 364, 363), (68, 83, 73, 72, 94, 71), (137, 168, 167, 150, 138), (380, 362, 389, 395, 396), (408, 415, 416, 407), (9, 10, 54, 58, 57), (162, 192, 191, 147, 134), (367, 368, 385, 382), (348, 374, 373, 347), (404, 403, 414, 413), (405, 406, 410, 409), (149, 165, 166, 129, 130), (399, 394, 387, 378), (57, 58, 82, 117, 113, 120, 109, 84, 69, 54, 56, 55), (368, 363, 386, 372, 371, 385), (410, 406, 381, 384), (397, 381, 406, 405, 373, 374, 412, 411, 387, 394), (158, 184, 183, 143, 140), (135, 180, 179, 156, 136), (160, 188, 187, 144, 136), (391, 395, 389, 379), (127, 178, 180, 135), (255, 267, 266, 207, 223, 247, 283, 288), (392, 383, 408, 407, 375, 376, 403, 404, 366, 365), (401, 409, 410, 384, 398, 399, 378, 402), (400, 370, 369, 413, 414, 416, 415, 390), (151, 169, 170, 125, 126), (62, 61, 81, 88, 97, 87, 70, 59), (133, 172, 171, 152, 134), (419, 470, 469, 447, 420), (446, 467, 468, 431, 432), (164, 196, 195, 148, 138), (429, 460, 458, 421), (377, 382, 385, 371, 341, 344, 343, 342, 372, 386), (125, 170, 172, 133), (293, 418, 437, 317), (320, 419, 420, 294), (309, 435, 432, 297), (308, 421, 422, 296), (332, 431, 423, 324), (316, 429, 421, 308), (324, 423, 424, 295), (294, 420, 434, 305), (328, 427, 419, 320), (329, 440, 430, 300), (312, 425, 417, 304), (298, 426, 425, 312), (321, 438, 440, 329), (295, 424, 433, 301), (305, 434, 436, 313), (299, 428, 427, 328), (430, 422, 441, 442), (421, 458, 457, 441, 422), (442, 459, 460, 429, 430), (427, 472, 470, 419), (426, 418, 443, 444), (488, 520, 504, 456), (427, 428, 448, 471, 472), (432, 424, 445, 446), (444, 463, 464, 425, 426), (423, 466, 465, 445, 424), (428, 420, 447, 448), (446, 493, 509, 467), (431, 468, 466, 423), (417, 462, 461, 443, 418), (424, 432, 450, 449), (420, 428, 452, 451), (453, 482, 481, 437, 418), (418, 426, 454, 453), (379, 361, 388, 393, 391), (88, 104, 103, 97), (422, 430, 456, 455), (458, 460, 459, 457), (462, 464, 463, 461), (466, 468, 467, 465), (470, 472, 471, 469), (474, 476, 475, 473), (478, 480, 479, 477), (482, 484, 483, 481), (486, 488, 487, 485), (447, 496, 495, 448), (459, 505, 506, 457), (454, 502, 501, 453), (482, 517, 518, 484), (448, 495, 511, 471), (471, 511, 512, 469), (518, 542, 526, 502), (497, 562, 563, 549, 582, 573, 537, 513), (494, 522, 521, 493), (519, 543, 544, 520), (520, 544, 528, 504), (517, 541, 542, 518), (493, 521, 533, 509), (451, 499, 515, 478), (457, 506, 490, 441), (441, 490, 489, 442), (486, 519, 520, 488), (463, 507, 508, 461), (484, 518, 502, 454), (449, 497, 513, 474), (474, 513, 514, 476), (452, 500, 499, 451), (445, 494, 493, 446), (442, 489, 505, 459), (476, 514, 498, 450), (480, 516, 500, 452), (444, 491, 507, 463), (456, 504, 503, 455), (467, 509, 510, 465), (469, 512, 496, 447), (461, 508, 492, 443), (478, 515, 516, 480), (455, 503, 519, 486), (453, 501, 517, 482), (450, 498, 497, 449), (465, 510, 494, 445), (443, 492, 491, 444), (524, 536, 535, 523), (526, 542, 541, 525), (522, 534, 533, 521), (528, 544, 543, 527), (496, 524, 523, 495), (550, 564, 561, 498, 514, 538, 574, 581), (491, 566, 567, 551, 584, 571, 531, 507), (206, 269, 272, 258, 289, 282, 246, 222), (552, 568, 565, 492, 508, 532, 572, 583), (512, 536, 524, 496), (205, 221, 245, 281, 290, 257, 271, 270), (501, 525, 541, 517), (502, 526, 525, 501), (495, 523, 535, 511), (504, 528, 527, 503), (199, 274, 273, 200), (505, 529, 530, 506), (507, 531, 532, 508), (509, 533, 534, 510), (511, 535, 536, 512), (503, 527, 543, 519), (513, 537, 538, 514), (510, 534, 522, 494), (515, 539, 540, 516), (572, 571, 584, 583), (537, 573, 574, 538), (574, 573, 582, 581), (208, 265, 268, 256, 287, 284, 248, 224), (576, 575, 580, 579), (490, 506, 530, 570, 577, 546, 556, 553), (437, 481, 483, 439), (570, 569, 578, 577), (434, 420, 451, 478, 477), (500, 516, 540, 576, 579, 548, 560, 557), (553, 556, 555, 554), (489, 554, 555, 545, 578, 569, 529, 505), (546, 545, 555, 556), (111, 112, 121, 122), (557, 560, 559, 558), (548, 547, 559, 560), (561, 564, 563, 562), (550, 549, 563, 564), (565, 568, 567, 566), (552, 551, 567, 568), (490, 553, 554, 489), (539, 575, 576, 540), (93, 94, 72, 77), (546, 577, 578, 545), (548, 579, 580, 547), (529, 569, 570, 530), (550, 581, 582, 549), (552, 583, 584, 551), (531, 571, 572, 532)])
me_plane_001.polygons.foreach_set('material_index', [1, 1, 1, 1, 1, 1, 0, 0, 0, 1, 1, 1, 1, 0, 1, 0, 0, 0, 1, 0, 0, 0, 1, 1, 0, 1, 0, 1, 1, 1, 1, 1, 1, 0, 1, 1, 0, 0, 1, 1, 0, 0, 0, 1, 0, 0, 1, 0, 0, 1, 0, 0, 1, 0, 0, 0, 1, 1, 1, 1, 0, 0, 1, 1, 1, 1, 0, 1, 1, 1, 0, 1, 0, 1, 0, 0, 1, 1, 1, 1, 1, 1, 0, 1, 1, 1, 1, 1, 1, 1, 1, 1, 1, 1, 1, 1, 1, 1, 1, 1, 0, 1, 0, 0, 1, 0, 0, 1, 0, 0, 1, 0, 0, 0, 0, 0, 0, 0, 0, 0, 0, 0, 0, 0, 0, 0, 0, 0, 0, 0, 0, 0, 0, 0, 0, 0, 0, 0, 0, 0, 0, 0, 0, 0, 0, 0, 0, 0, 0, 0, 0, 0, 0, 0, 0, 0, 0, 0, 0, 0, 0, 0, 0, 0, 0, 0, 0, 0, 0, 0, 0, 0, 0, 0, 0, 0, 0, 0, 0, 0, 0, 0, 0, 0, 0, 0, 0, 0, 0, 0, 0, 0, 0, 0, 0, 1, 0, 0, 0, 0, 0, 0, 0, 0, 0, 0, 1, 1, 1, 1, 1, 1, 1, 1, 1, 1, 1, 0, 1, 1, 1, 1, 1, 1, 1, 1, 0, 1, 1, 1, 0, 1, 0, 1, 0, 0, 0, 0, 0, 0, 0, 0, 0, 0, 0, 0, 0, 0, 1, 0, 1, 1, 0, 1, 0, 1, 1, 1, 1, 1, 0, 1, 1, 0, 0, 1, 1, 1, 1, 0, 1, 1, 1, 1, 1, 0, 0, 0, 1, 0, 0, 1, 1, 1, 0, 1, 0, 0, 0, 0, 0, 1, 0, 1, 1, 1, 1, 1, 1, 1, 1, 1, 1, 1, 1, 1, 1, 1, 1, 0, 0, 0, 0, 0, 0, 0, 0, 0, 0, 0, 0, 0, 0, 0, 0, 0, 0, 1, 1, 0, 0, 0, 0, 0, 0, 0, 0, 0, 0, 0, 0, 0, 0, 0, 0, 0, 0, 0, 0, 0, 0, 0, 0, 0, 0, 0, 0, 0, 0, 0, 0, 0, 0, 0, 0, 0, 0, 0, 0, 0, 0, 0, 0, 0, 0, 0, 0, 0, 0, 0, 0, 0, 0, 0, 0, 0, 0, 0, 0, 0, 0, 0, 0, 0, 0, 0, 0, 0, 0, 0, 0, 0, 0, 0, 0, 0, 0, 0, 0, 0, 0, 0, 1, 0, 0, 0, 0, 0, 0, 0, 0, 1, 0, 0, 0, 0, 0, 0])
_uv = me_plane_001.uv_layers.new(name='UVMap')
_uv.uv.foreach_set('vector', [0.6283, 0.4081, 0.6283, 0.3714, 0.5916, 0.3714, 0.445, 0.3714, 0.4084, 0.3714, 0.3717, 0.3714, 0.3717, 0.4081, 0.3717, 0.5919, 0.3717, 0.6286, 0.4084, 0.6286, 0.555, 0.6286, 0.5916, 0.6286, 0.6283, 0.6286, 0.6283, 0.5919, 0.6283, 0.5551, 0.6283, 0.5184, 0.4084, 0.3714, 0.3717, 0.3714, 0.3717, 0.3714, 0.4084, 0.3714, 0.4084, 0.6286, 0.3717, 0.6286, 0.3717, 0.6286, 0.4084, 0.6286, 0.6283, 0.6286, 0.6283, 0.5919, 0.6283, 0.5919, 0.6283, 0.6286, 0.6283, 0.3714, 0.6283, 0.4081, 0.6283, 0.4081, 0.6283, 0.3714, 0.4664, 0.4081, 0.5336, 0.4081, 0.5336, 0.4081, 0.4664, 0.4081, 0.342, 0.5414, 0.2157, 0.5414, 0.2157, 0.4586, 0.342, 0.4586, 0.658, 0.4586, 0.7843, 0.4586, 0.7843, 0.5414, 0.658, 0.5414, 0.6128, 0.658, 0.6128, 0.7843, 0.658, 0.7843, 0.658, 0.7212, 0.658, 0.658, 0.6283, 0.3714, 0.5916, 0.3714, 0.5916, 0.3714, 0.6283, 0.3714, 0.4807, 0.4592, 0.5193, 0.4592, 0.5336, 0.4449, 0.5336, 0.4081, 0.4664, 0.4081, 0.4664, 0.4449, 0.4807, 0.4592, 0.4807, 0.5408, 0.4664, 0.5551, 0.4664, 0.4081, 0.5336, 0.4081, 0.5336, 0.5551, 0.5193, 0.5408, 0.5193, 0.4592, 0.5428, 0.121, 0.4572, 0.121, 0.4572, 0.07581, 0.5428, 0.07581, 0.658, 0.4586, 0.7843, 0.4586, 0.7843, 0.5414, 0.658, 0.5414, 0.4572, 0.07719, 0.4572, 0.01214, 0.5428, 0.01214, 0.5428, 0.07719, 0.658, 0.3872, 0.7843, 0.3872, 0.7843, 0.342, 0.7212, 0.342, 0.658, 0.342, 0.658, 0.7212, 0.658, 0.7843, 0.6128, 0.7843, 0.6128, 0.658, 0.658, 0.658, 0.2788, 0.658, 0.2157, 0.658, 0.2157, 0.6128, 0.342, 0.6128, 0.342, 0.658, 0.5336, 0.4081, 0.5336, 0.5551, 0.5193, 0.5408, 0.5193, 0.4592, 0.4807, 0.4592, 0.4807, 0.5408, 0.4664, 0.5551, 0.4664, 0.4081, 0.4611, 0.8615, 0.4611, 0.6228, 0.5389, 0.6228, 0.5389, 0.8615, 0.5389, 0.1385, 0.4611, 0.1385, 0.4611, 0.3772, 0.5389, 0.3772, 0.4825, 0.3772, 0.4611, 0.3772, 0.4611, 0.1385, 0.5389, 0.1385, 0.5389, 0.3772, 0.4664, 0.5919, 0.5336, 0.5919, 0.5336, 0.5919, 0.4664, 0.5919, 0.5428, 0.01214, 0.4572, 0.01214, 0.4572, 0.07719, 0.5428, 0.07719, 0.3872, 0.342, 0.3872, 0.2157, 0.342, 0.2157, 0.342, 0.2788, 0.342, 0.342, 0.3717, 0.5919, 0.3717, 0.6286, 0.3717, 0.6286, 0.3717, 0.5919, 0.342, 0.4586, 0.03083, 0.4586, 0.03083, 0.5414, 0.342, 0.5414, 0.5193, 0.4592, 0.4807, 0.4592, 0.4807, 0.5408, 0.5193, 0.5408, 0.5336, 0.5551, 0.5336, 0.5919, 0.4664, 0.5919, 0.4664, 0.4081, 0.5336, 0.4081, 0.5336, 0.5184, 0.5193, 0.5184, 0.4572, 0.9242, 0.4572, 0.879, 0.5428, 0.879, 0.5428, 0.9242, 0.5428, 0.07719, 0.5428, 0.1213, 0.4572, 0.1213, 0.4572, 0.07719, 0.4807, 0.5408, 0.4807, 0.5184, 0.4664, 0.5184, 0.4664, 0.5551, 0.5193, 0.5408, 0.5193, 0.5184, 0.5336, 0.5184, 0.5336, 0.5551, 0.5428, 0.8787, 0.5428, 0.9228, 0.4572, 0.9228, 0.4572, 0.8787, 0.342, 0.6128, 0.2157, 0.6128, 0.2157, 0.658, 0.2788, 0.658, 0.342, 0.658, 0.4807, 0.4592, 0.5193, 0.4592, 0.5193, 0.5408, 0.4807, 0.5408, 0.4664, 0.5551, 0.4664, 0.5919, 0.5336, 0.5919, 0.5336, 0.4081, 0.4664, 0.4081, 0.4664, 0.5184, 0.4807, 0.5184, 0.4807, 0.5408, 0.4807, 0.4592, 0.4664, 0.4449, 0.4664, 0.5919, 0.5336, 0.5919, 0.5336, 0.4449, 0.5193, 0.4592, 0.5193, 0.5408, 0.342, 0.5414, 0.2157, 0.5414, 0.2157, 0.4586, 0.342, 0.4586, 0.342, 0.4586, 0.2157, 0.4586, 0.2157, 0.5414, 0.342, 0.5414, 0.5193, 0.5408, 0.5193, 0.4592, 0.4807, 0.4592, 0.4807, 0.121, 0.5428, 0.121, 0.5428, 0.5408, 0.5193, 0.4592, 0.5193, 0.5408, 0.4807, 0.5408, 0.4807, 0.5184, 0.4572, 0.5184, 0.4572, 0.9242, 0.5428, 0.9242, 0.5428, 0.121, 0.4807, 0.4592, 0.3772, 0.5185, 0.3772, 0.4815, 0.1385, 0.4815, 0.1385, 0.5185, 0.6228, 0.4611, 0.8615, 0.4611, 0.8615, 0.5389, 0.6228, 0.5389, 0.6585, 0.0, 0.6585, 0.0, 0.6585, 0.0, 0.6585, 0.0, 0.4807, 0.4592, 0.4664, 0.4449, 0.4664, 0.4081, 0.5336, 0.4081, 0.5336, 0.4449, 0.5193, 0.4592, 0.3772, 0.4815, 0.3772, 0.5185, 0.1385, 0.5185, 0.1385, 0.4815, 0.668, 0.5, 0.668, 0.5762, 0.1766, 0.5762, 0.1766, 0.5, 0.5428, 0.879, 0.5428, 0.121, 0.4807, 0.121, 0.4807, 0.4592, 0.5193, 0.4592, 0.5193, 0.5408, 0.5193, 0.879, 0.6585, 1.0, 0.6585, 1.0, 0.6585, 1.0, 0.6585, 1.0, 0.6228, 0.4815, 0.6228, 0.5185, 0.8615, 0.5185, 0.8615, 0.4815, 0.5428, 0.121, 0.5428, 0.879, 0.4572, 0.879, 0.4572, 0.121, 0.6228, 0.5185, 0.6228, 0.4815, 0.8615, 0.4815, 0.8615, 0.5185, 0.668, 0.4238, 0.668, 0.5, 0.1766, 0.5, 0.1766, 0.4238, 0.4572, 0.879, 0.4572, 0.9242, 0.5428, 0.9242, 0.5428, 0.879, 0.7212, 0.342, 0.7212, 0.03083, 0.7843, 0.03083, 0.7843, 0.2157, 0.9723, 0.2157, 0.9723, 0.2788, 0.7843, 0.2788, 0.7843, 0.342, 0.3772, 0.5389, 0.1385, 0.5389, 0.1385, 0.4611, 0.3772, 0.4611, 0.342, 0.5414, 0.2157, 0.5414, 0.2157, 0.4586, 0.342, 0.4586, 0.4572, 0.121, 0.5428, 0.121, 0.5428, 0.07581, 0.4572, 0.07581, 0.4807, 0.4592, 0.5193, 0.4592, 0.5193, 0.121, 0.4807, 0.121, 0.5428, 0.9228, 0.4572, 0.9228, 0.4572, 0.9879, 0.5428, 0.9879, 0.5193, 0.4592, 0.5336, 0.4449, 0.5336, 0.4081, 0.4664, 0.4081, 0.4664, 0.4449, 0.4807, 0.4592, 0.6228, 0.4611, 0.6228, 0.5389, 0.8615, 0.5389, 0.8615, 0.4825, 0.8615, 0.4611, 0.2157, 0.2157, 0.2157, 0.03083, 0.2788, 0.03083, 0.2788, 0.342, 0.2157, 0.342, 0.2157, 0.2788, 0.02771, 0.2788, 0.02771, 0.2157, 0.5428, 0.879, 0.4572, 0.879, 0.4572, 0.121, 0.5428, 0.121, 0.4572, 0.121, 0.4572, 0.879, 0.5428, 0.879, 0.5428, 0.121, 0.5428, 0.121, 0.5428, 0.879, 0.4572, 0.879, 0.4572, 0.121, 0.4572, 0.5408, 0.4572, 0.4592, 0.4807, 0.4592, 0.4807, 0.5408, 0.4611, 0.8615, 0.5389, 0.8615, 0.5389, 0.6228, 0.4611, 0.6228, 0.4572, 0.879, 0.4572, 0.9242, 0.5428, 0.9242, 0.5428, 0.879, 0.9866, 0.121, 0.8777, 0.121, 0.8777, 0.879, 0.9866, 0.879, 0.5428, 0.07581, 0.4572, 0.07581, 0.4572, 0.121, 0.5428, 0.121, 0.3872, 0.342, 0.3872, 0.2157, 0.342, 0.2157, 0.342, 0.2788, 0.342, 0.342, 0.5428, 0.9228, 0.5428, 0.8787, 0.4572, 0.8787, 0.4572, 0.9228, 0.658, 0.5414, 0.9692, 0.5414, 0.9692, 0.4586, 0.658, 0.4586, 0.878, 0.9879, 0.122, 0.9879, 0.122, 0.9228, 0.07687, 0.9228, 0.07687, 0.8787, 0.9231, 0.8787, 0.9231, 0.9228, 0.878, 0.9228, 0.5389, 0.6228, 0.5389, 0.8615, 0.4611, 0.8615, 0.4611, 0.6228, 0.7843, 0.7843, 0.7843, 0.9692, 0.7212, 0.9692, 0.7212, 0.658, 0.7843, 0.658, 0.7843, 0.7212, 0.9723, 0.7212, 0.9723, 0.7843, 0.5428, 0.07719, 0.5428, 0.01214, 0.4572, 0.01214, 0.4572, 0.07719, 0.5193, 0.5408, 0.5336, 0.5551, 0.5336, 0.5919, 0.4664, 0.5919, 0.4664, 0.5551, 0.4807, 0.5408, 0.8777, 0.879, 0.9866, 0.879, 0.9866, 0.121, 0.8777, 0.121, 0.878, 0.9879, 0.878, 0.9228, 0.9231, 0.9228, 0.9231, 0.8787, 0.5183, 0.8787, 0.122, 0.8787, 0.07687, 0.8787, 0.07687, 0.9228, 0.122, 0.9228, 0.122, 0.9879, 0.555, 0.6286, 0.4084, 0.6286, 0.3717, 0.6286, 0.3717, 0.5919, 0.3717, 0.5551, 0.3717, 0.5184, 0.3717, 0.4081, 0.3717, 0.3714, 0.4084, 0.3714, 0.445, 0.3714, 0.5916, 0.3714, 0.6283, 0.3714, 0.6283, 0.4081, 0.6283, 0.5919, 0.6283, 0.6286, 0.5916, 0.6286, 0.122, 0.01214, 0.878, 0.01214, 0.878, 0.07719, 0.9231, 0.07719, 0.9231, 0.1213, 0.878, 0.1213, 0.07687, 0.1213, 0.07687, 0.07719, 0.122, 0.07719, 0.5389, 0.6228, 0.4825, 0.6228, 0.4611, 0.6228, 0.4611, 0.8615, 0.5389, 0.8615, 0.5428, 0.879, 0.5428, 0.9242, 0.4572, 0.9242, 0.4572, 0.879, 0.3717, 0.6286, 0.3717, 0.5919, 0.3717, 0.5919, 0.3717, 0.6286, 0.3717, 0.4081, 0.3717, 0.3714, 0.3717, 0.3714, 0.3717, 0.4081, 0.5916, 0.6286, 0.6283, 0.6286, 0.6283, 0.6286, 0.5916, 0.6286, 0.5916, 0.3714, 0.6283, 0.3714, 0.6283, 0.3714, 0.5916, 0.3714, 0.5336, 0.5919, 0.4664, 0.5919, 0.4664, 0.5919, 0.5336, 0.5919, 0.5336, 0.4081, 0.4664, 0.4081, 0.4664, 0.4081, 0.5336, 0.4081, 0.6283, 0.5919, 0.6283, 0.6286, 0.6283, 0.6286, 0.6283, 0.5919, 0.3717, 0.3714, 0.4084, 0.3714, 0.4084, 0.3714, 0.3717, 0.3714, 0.5336, 0.4081, 0.4664, 0.4081, 0.4664, 0.4081, 0.5336, 0.4081, 0.6283, 0.4081, 0.6283, 0.3714, 0.6283, 0.3714, 0.6283, 0.4081, 0.5336, 0.5919, 0.4664, 0.5919, 0.4664, 0.5919, 0.5336, 0.5919, 0.3717, 0.6286, 0.4084, 0.6286, 0.4084, 0.6286, 0.3717, 0.6286, 0.4664, 0.4081, 0.5336, 0.4081, 0.5336, 0.4081, 0.4664, 0.4081, 0.6283, 0.6286, 0.5916, 0.6286, 0.5916, 0.6286, 0.6283, 0.6286, 0.4664, 0.5919, 0.5336, 0.5919, 0.5336, 0.5919, 0.4664, 0.5919, 0.3717, 0.3714, 0.3717, 0.4081, 0.3717, 0.4081, 0.3717, 0.3714, 0.658, 0.4586, 0.7843, 0.4586, 0.7843, 0.5414, 0.658, 0.5414, 0.4807, 0.5408, 0.4807, 0.879, 0.4572, 0.879, 0.4572, 0.4816, 0.4807, 0.4816, 0.658, 0.5414, 0.7212, 0.5414, 0.7212, 0.4586, 0.658, 0.4586, 0.342, 0.5414, 0.2788, 0.5414, 0.2788, 0.4586, 0.342, 0.4586, 0.4572, 0.8787, 0.4572, 0.9228, 0.5428, 0.9228, 0.5428, 0.8787, 0.658, 0.7843, 0.658, 0.7212, 0.658, 0.7212, 0.658, 0.7843, 0.658, 0.5414, 0.7212, 0.5414, 0.7212, 0.4586, 0.658, 0.4586, 0.4807, 0.5408, 0.5193, 0.5408, 0.5336, 0.5551, 0.5336, 0.5919, 0.4664, 0.5919, 0.4664, 0.5551, 0.342, 0.5414, 0.2788, 0.5414, 0.2788, 0.4586, 0.342, 0.4586, 0.342, 0.7212, 0.342, 0.7843, 0.342, 0.7843, 0.342, 0.7212, 0.1223, 0.121, 0.01336, 0.121, 0.01336, 0.879, 0.1223, 0.879, 0.658, 0.2788, 0.658, 0.2157, 0.6128, 0.2157, 0.6128, 0.342, 0.658, 0.342, 0.342, 0.4586, 0.2788, 0.4586, 0.2788, 0.5414, 0.342, 0.5414, 0.658, 0.5414, 0.7843, 0.5414, 0.7843, 0.4586, 0.658, 0.4586, 0.658, 0.4586, 0.7212, 0.4586, 0.7212, 0.5414, 0.658, 0.5414, 0.3872, 0.658, 0.3872, 0.7843, 0.342, 0.7843, 0.342, 0.7212, 0.342, 0.658, 0.342, 0.4586, 0.2788, 0.4586, 0.2788, 0.5414, 0.342, 0.5414, 0.658, 0.4586, 0.7212, 0.4586, 0.7212, 0.5414, 0.658, 0.5414, 0.6128, 0.4586, 0.658, 0.4586, 0.658, 0.5414, 0.6128, 0.5414, 0.3872, 0.4586, 0.342, 0.4586, 0.342, 0.5414, 0.3872, 0.5414, 0.3872, 0.4586, 0.342, 0.4586, 0.342, 0.5414, 0.3872, 0.5414, 0.6128, 0.4586, 0.658, 0.4586, 0.658, 0.5414, 0.6128, 0.5414, 0.658, 0.4586, 0.6128, 0.4586, 0.6128, 0.5414, 0.658, 0.5414, 0.342, 0.4586, 0.3872, 0.4586, 0.3872, 0.5414, 0.342, 0.5414, 0.342, 0.4586, 0.3872, 0.4586, 0.3872, 0.5414, 0.342, 0.5414, 0.658, 0.4586, 0.6128, 0.4586, 0.6128, 0.5414, 0.658, 0.5414, 0.658, 0.2788, 0.658, 0.2788, 0.658, 0.2788, 0.658, 0.2788, 0.7843, 0.658, 0.7843, 0.658, 0.7843, 0.658, 0.7843, 0.658, 0.342, 0.2788, 0.342, 0.2788, 0.342, 0.2788, 0.342, 0.2788, 0.342, 0.2157, 0.342, 0.2157, 0.342, 0.2157, 0.342, 0.2157, 0.658, 0.2788, 0.658, 0.2157, 0.658, 0.2157, 0.658, 0.2788, 0.658, 0.2157, 0.658, 0.2157, 0.658, 0.2157, 0.658, 0.2157, 0.342, 0.2157, 0.342, 0.2788, 0.2788, 0.2788, 0.2788, 0.2157, 0.342, 0.4586, 0.342, 0.5414, 0.2788, 0.5414, 0.2788, 0.4586, 0.658, 0.4586, 0.658, 0.5414, 0.7212, 0.5414, 0.7212, 0.4586, 0.658, 0.7843, 0.658, 0.7212, 0.7212, 0.7212, 0.7212, 0.7843, 0.342, 0.4586, 0.342, 0.5414, 0.2788, 0.5414, 0.2788, 0.4586, 0.342, 0.7212, 0.342, 0.7843, 0.2788, 0.7843, 0.2788, 0.7212, 0.7212, 0.342, 0.7843, 0.342, 0.7843, 0.342, 0.7212, 0.342, 0.7843, 0.658, 0.7212, 0.658, 0.7212, 0.658, 0.7843, 0.658, 0.7212, 0.658, 0.7212, 0.658, 0.7212, 0.658, 0.7212, 0.658, 0.658, 0.7843, 0.658, 0.7843, 0.658, 0.7843, 0.658, 0.7843, 0.2157, 0.342, 0.2157, 0.342, 0.2157, 0.342, 0.2157, 0.342, 0.342, 0.2157, 0.342, 0.2788, 0.342, 0.2788, 0.342, 0.2157, 0.2788, 0.658, 0.2157, 0.658, 0.2157, 0.658, 0.2788, 0.658, 0.2157, 0.658, 0.2157, 0.658, 0.2157, 0.658, 0.2157, 0.658, 0.7212, 0.342, 0.7212, 0.342, 0.7212, 0.342, 0.7212, 0.342, 0.342, 0.7212, 0.342, 0.7212, 0.342, 0.7212, 0.342, 0.7212, 0.7212, 0.658, 0.7843, 0.658, 0.7843, 0.658, 0.7212, 0.658, 0.2157, 0.658, 0.2788, 0.658, 0.2788, 0.658, 0.2157, 0.658, 0.7843, 0.342, 0.7212, 0.342, 0.7212, 0.342, 0.7843, 0.342, 0.2788, 0.342, 0.2157, 0.342, 0.2157, 0.342, 0.2788, 0.342, 0.658, 0.7212, 0.658, 0.7212, 0.658, 0.7212, 0.658, 0.7212, 0.342, 0.7843, 0.342, 0.7843, 0.342, 0.7843, 0.342, 0.7843, 0.658, 0.2157, 0.658, 0.2788, 0.658, 0.2788, 0.658, 0.2157, 0.2157, 0.342, 0.2788, 0.342, 0.2788, 0.342, 0.2157, 0.342, 0.7843, 0.342, 0.7843, 0.342, 0.7843, 0.342, 0.7843, 0.342, 0.658, 0.7212, 0.658, 0.7843, 0.658, 0.7843, 0.658, 0.7212, 0.342, 0.2788, 0.342, 0.2157, 0.342, 0.2157, 0.342, 0.2788, 0.2788, 0.658, 0.2788, 0.658, 0.2788, 0.658, 0.2788, 0.658, 0.342, 0.7843, 0.342, 0.7212, 0.342, 0.7212, 0.342, 0.7843, 0.2788, 0.342, 0.2788, 0.342, 0.2788, 0.342, 0.2788, 0.342, 0.2788, 0.4586, 0.2788, 0.5414, 0.2157, 0.5414, 0.2157, 0.4586, 0.2788, 0.5414, 0.2788, 0.4586, 0.2157, 0.4586, 0.2157, 0.5414, 0.7212, 0.4586, 0.7212, 0.5414, 0.7843, 0.5414, 0.7843, 0.4586, 0.7212, 0.5414, 0.7212, 0.4586, 0.7843, 0.4586, 0.7843, 0.5414, 0.658, 0.4586, 0.658, 0.5414, 0.7212, 0.5414, 0.7212, 0.4586, 0.658, 0.2157, 0.658, 0.2788, 0.7212, 0.2788, 0.7212, 0.2157, 0.342, 0.2788, 0.342, 0.2157, 0.2788, 0.2157, 0.2788, 0.2788, 0.342, 0.5414, 0.342, 0.4586, 0.2788, 0.4586, 0.2788, 0.5414, 0.658, 0.2788, 0.658, 0.2157, 0.7212, 0.2157, 0.7212, 0.2788, 0.658, 0.5414, 0.658, 0.4586, 0.7212, 0.4586, 0.7212, 0.5414, 0.658, 0.5414, 0.658, 0.4586, 0.7212, 0.4586, 0.7212, 0.5414, 0.342, 0.5414, 0.342, 0.4586, 0.2788, 0.4586, 0.2788, 0.5414, 0.342, 0.5414, 0.342, 0.4586, 0.2788, 0.4586, 0.2788, 0.5414, 0.658, 0.5414, 0.658, 0.4586, 0.7212, 0.4586, 0.7212, 0.5414, 0.658, 0.7212, 0.658, 0.7843, 0.7212, 0.7843, 0.7212, 0.7212, 0.658, 0.4586, 0.658, 0.5414, 0.7212, 0.5414, 0.7212, 0.4586, 0.342, 0.7843, 0.342, 0.7212, 0.2788, 0.7212, 0.2788, 0.7843, 0.342, 0.4586, 0.342, 0.5414, 0.2788, 0.5414, 0.2788, 0.4586, 0.2788, 0.4586, 0.2157, 0.4586, 0.2157, 0.5414, 0.2788, 0.5414, 0.2157, 0.4586, 0.2157, 0.5414, 0.02771, 0.5414, 0.02771, 0.4586, 0.7212, 0.5414, 0.7843, 0.5414, 0.7843, 0.4586, 0.7212, 0.4586, 0.2788, 0.5414, 0.2157, 0.5414, 0.2157, 0.4586, 0.2788, 0.4586, 0.7212, 0.4586, 0.7843, 0.4586, 0.7843, 0.5414, 0.7212, 0.5414, 0.7212, 0.4586, 0.7212, 0.5414, 0.7843, 0.5414, 0.7843, 0.4586, 0.7843, 0.4586, 0.9692, 0.4586, 0.9692, 0.5414, 0.7843, 0.5414, 0.342, 0.4586, 0.03083, 0.4586, 0.03083, 0.5414, 0.342, 0.5414, 0.7212, 0.5414, 0.7212, 0.4586, 0.7843, 0.4586, 0.7843, 0.5414, 0.7212, 0.658, 0.7212, 0.9692, 0.7843, 0.9692, 0.7843, 0.7843, 0.9723, 0.7843, 0.9723, 0.7212, 0.7843, 0.7212, 0.7843, 0.658, 0.2157, 0.5414, 0.03083, 0.5414, 0.03083, 0.4586, 0.2157, 0.4586, 0.2788, 0.5414, 0.2788, 0.4586, 0.2157, 0.4586, 0.2157, 0.5414, 0.7843, 0.5414, 0.9692, 0.5414, 0.9692, 0.4586, 0.7843, 0.4586, 0.658, 0.4586, 0.9692, 0.4586, 0.9692, 0.5414, 0.658, 0.5414, 0.2788, 0.4586, 0.2788, 0.5414, 0.2157, 0.5414, 0.2157, 0.4586, 0.4572, 0.9879, 0.4572, 0.9228, 0.5428, 0.9228, 0.5428, 0.9879, 0.658, 0.5414, 0.9692, 0.5414, 0.9692, 0.4586, 0.658, 0.4586, 0.2157, 0.4586, 0.03083, 0.4586, 0.03083, 0.5414, 0.2157, 0.5414, 0.342, 0.5414, 0.03083, 0.5414, 0.03083, 0.4586, 0.342, 0.4586, 0.7843, 0.4586, 0.7843, 0.5414, 0.9723, 0.5414, 0.9723, 0.4586, 0.7843, 0.4586, 0.7843, 0.5414, 0.9723, 0.5414, 0.9723, 0.4586, 0.7843, 0.5414, 0.7843, 0.4586, 0.9723, 0.4586, 0.9723, 0.5414, 0.7843, 0.5414, 0.7843, 0.4586, 0.9723, 0.4586, 0.9723, 0.5414, 0.2157, 0.5414, 0.2157, 0.4586, 0.02771, 0.4586, 0.02771, 0.5414, 0.2157, 0.4586, 0.2157, 0.5414, 0.02771, 0.5414, 0.02771, 0.4586, 0.2157, 0.5414, 0.2157, 0.4586, 0.02771, 0.4586, 0.02771, 0.5414, 0.4084, 0.3714, 0.4084, 0.3714, 0.3717, 0.3714, 0.3717, 0.3714, 0.4084, 0.6286, 0.4084, 0.6286, 0.3717, 0.6286, 0.3717, 0.6286, 0.6283, 0.6286, 0.6283, 0.6286, 0.6283, 0.5919, 0.6283, 0.5919, 0.6283, 0.3714, 0.6283, 0.3714, 0.6283, 0.4081, 0.6283, 0.4081, 0.4664, 0.4081, 0.4664, 0.4081, 0.5336, 0.4081, 0.5336, 0.4081, 0.5193, 0.4816, 0.5428, 0.4816, 0.5428, 0.5184, 0.5193, 0.5184, 0.6283, 0.3714, 0.6283, 0.3714, 0.5916, 0.3714, 0.5916, 0.3714, 0.4572, 0.9879, 0.5428, 0.9879, 0.5428, 0.8787, 0.4572, 0.8787, 0.8777, 0.121, 0.9866, 0.121, 0.9866, 0.879, 0.8777, 0.879, 0.8777, 0.5408, 0.4084, 0.3714, 0.445, 0.3714, 0.5916, 0.3714, 0.6283, 0.3714, 0.6283, 0.4081, 0.6283, 0.4449, 0.6283, 0.5919, 0.6283, 0.6286, 0.5916, 0.6286, 0.445, 0.6286, 0.4084, 0.6286, 0.3717, 0.6286, 0.3717, 0.5919, 0.3717, 0.4449, 0.3717, 0.4081, 0.3717, 0.3714, 0.445, 0.6286, 0.5916, 0.6286, 0.6283, 0.6286, 0.6283, 0.5919, 0.6283, 0.4449, 0.6283, 0.4081, 0.6283, 0.3714, 0.5916, 0.3714, 0.445, 0.3714, 0.4084, 0.3714, 0.3717, 0.3714, 0.3717, 0.4081, 0.3717, 0.4449, 0.3717, 0.5919, 0.3717, 0.6286, 0.4084, 0.6286, 0.2788, 0.342, 0.2788, 0.03083, 0.2157, 0.03083, 0.2157, 0.2157, 0.02771, 0.2157, 0.02771, 0.2788, 0.2157, 0.2788, 0.2157, 0.342, 0.4807, 0.5408, 0.4664, 0.5551, 0.4664, 0.5919, 0.5336, 0.5919, 0.5336, 0.5551, 0.5193, 0.5408, 0.4664, 0.5919, 0.4664, 0.5919, 0.5336, 0.5919, 0.5336, 0.5919, 0.5428, 0.9879, 0.4572, 0.9879, 0.4572, 0.9228, 0.5428, 0.9228, 0.5193, 0.4592, 0.5193, 0.5408, 0.4807, 0.5408, 0.4807, 0.4592, 0.4807, 0.121, 0.4572, 0.121, 0.4572, 0.879, 0.5428, 0.879, 0.5428, 0.121, 0.5193, 0.121, 0.5428, 0.121, 0.4572, 0.121, 0.4572, 0.879, 0.5428, 0.879, 0.3717, 0.5919, 0.3717, 0.5919, 0.3717, 0.6286, 0.3717, 0.6286, 0.01336, 0.121, 0.1223, 0.121, 0.1223, 0.879, 0.01336, 0.879, 0.5336, 0.5551, 0.5336, 0.4081, 0.4664, 0.4081, 0.4664, 0.5551, 0.4807, 0.5408, 0.4807, 0.4592, 0.5193, 0.4592, 0.5193, 0.5408, 0.658, 0.5414, 0.7843, 0.5414, 0.7843, 0.4586, 0.658, 0.4586, 0.5336, 0.4449, 0.5336, 0.5919, 0.4664, 0.5919, 0.4664, 0.4449, 0.4807, 0.4592, 0.4807, 0.5408, 0.5193, 0.5408, 0.5193, 0.4592, 0.4664, 0.5919, 0.5336, 0.5919, 0.5336, 0.4449, 0.5193, 0.4592, 0.5193, 0.5408, 0.4807, 0.5408, 0.4807, 0.4592, 0.4664, 0.4449, 0.4572, 0.879, 0.5193, 0.879, 0.5193, 0.5408, 0.4807, 0.5408, 0.4807, 0.4592, 0.4807, 0.121, 0.4572, 0.121, 0.342, 0.7212, 0.342, 0.7843, 0.3872, 0.7843, 0.3872, 0.658, 0.342, 0.658, 0.4572, 0.9242, 0.5428, 0.9242, 0.5428, 0.5184, 0.5193, 0.5184, 0.5193, 0.5408, 0.4807, 0.5408, 0.4807, 0.4592, 0.5193, 0.4592, 0.5193, 0.4816, 0.5428, 0.4816, 0.5428, 0.07581, 0.4572, 0.07581, 0.4611, 0.3772, 0.5389, 0.3772, 0.5389, 0.1385, 0.4611, 0.1385, 0.5428, 0.01214, 0.5428, 0.07719, 0.4572, 0.07719, 0.4572, 0.01214, 0.3772, 0.5185, 0.1385, 0.5185, 0.1385, 0.4815, 0.3772, 0.4815, 0.1385, 0.5389, 0.1385, 0.4611, 0.3772, 0.4611, 0.3772, 0.5389, 0.6585, 0.0, 0.6585, 0.0, 0.6585, 0.0, 0.6585, 0.0, 0.4611, 0.1385, 0.5389, 0.1385, 0.5389, 0.3772, 0.4611, 0.3772, 0.3772, 0.4815, 0.1385, 0.4815, 0.1385, 0.5185, 0.3772, 0.5185, 0.668, 0.5, 0.1766, 0.5, 0.1766, 0.5762, 0.668, 0.5762, 0.1385, 0.4825, 0.1385, 0.5175, 0.1385, 0.5389, 0.3772, 0.5389, 0.3772, 0.4611, 0.1385, 0.4611, 0.6585, 1.0, 0.6585, 1.0, 0.6585, 1.0, 0.6585, 1.0, 0.6228, 0.4815, 0.8615, 0.4815, 0.8615, 0.5185, 0.6228, 0.5185, 0.6228, 0.5185, 0.8615, 0.5185, 0.8615, 0.4815, 0.6228, 0.4815, 0.8615, 0.5175, 0.8615, 0.4825, 0.8615, 0.4611, 0.6228, 0.4611, 0.6228, 0.5389, 0.8615, 0.5389, 0.668, 0.4238, 0.1766, 0.4238, 0.1766, 0.5, 0.668, 0.5, 0.658, 0.4586, 0.7843, 0.4586, 0.7843, 0.5414, 0.658, 0.5414, 0.8615, 0.4611, 0.8615, 0.5389, 0.6228, 0.5389, 0.6228, 0.4611, 0.5428, 0.8787, 0.4572, 0.8787, 0.4572, 0.9879, 0.5428, 0.9879, 0.658, 0.3872, 0.7843, 0.3872, 0.7843, 0.342, 0.7212, 0.342, 0.658, 0.342, 0.4572, 0.9242, 0.4572, 0.07581, 0.5428, 0.07581, 0.5428, 0.4816, 0.5193, 0.4816, 0.5193, 0.4592, 0.4807, 0.4592, 0.4807, 0.5408, 0.5193, 0.5408, 0.5193, 0.5184, 0.5428, 0.5184, 0.5428, 0.9242, 0.878, 0.07719, 0.878, 0.01214, 0.122, 0.01214, 0.122, 0.07719, 0.07687, 0.07719, 0.07687, 0.1213, 0.4817, 0.1213, 0.9231, 0.1213, 0.9231, 0.07719, 0.342, 0.6128, 0.2157, 0.6128, 0.2157, 0.658, 0.2788, 0.658, 0.342, 0.658, 0.4807, 0.5184, 0.4807, 0.4592, 0.5428, 0.121, 0.5428, 0.07581, 0.4572, 0.07581, 0.4572, 0.5184, 0.6128, 0.658, 0.6128, 0.7843, 0.658, 0.7843, 0.658, 0.7212, 0.658, 0.658, 0.4572, 0.121, 0.5428, 0.121, 0.5428, 0.879, 0.4572, 0.879, 0.4807, 0.1213, 0.4572, 0.1213, 0.4572, 0.01214, 0.5428, 0.01214, 0.5428, 0.1213, 0.4572, 0.879, 0.5428, 0.879, 0.5428, 0.121, 0.4572, 0.121, 0.4572, 0.879, 0.5428, 0.879, 0.5428, 0.121, 0.4572, 0.121, 0.5193, 0.8787, 0.5428, 0.8787, 0.5428, 0.9879, 0.4572, 0.9879, 0.4572, 0.8787, 0.4807, 0.8787, 0.658, 0.6128, 0.7843, 0.6128, 0.7843, 0.658, 0.7212, 0.658, 0.658, 0.658, 0.5428, 0.1213, 0.5193, 0.1213, 0.4572, 0.1213, 0.4572, 0.01214, 0.5428, 0.01214, 0.5428, 0.07719, 0.4572, 0.07719, 0.4572, 0.1213, 0.5428, 0.1213, 0.3772, 0.5389, 0.3772, 0.4611, 0.1385, 0.4611, 0.1385, 0.5175, 0.1385, 0.5389, 0.342, 0.2788, 0.342, 0.2157, 0.3872, 0.2157, 0.3872, 0.342, 0.342, 0.342, 0.5428, 0.9879, 0.4572, 0.9879, 0.4572, 0.8787, 0.5428, 0.8787, 0.5193, 0.5184, 0.5428, 0.5184, 0.5428, 0.4816, 0.5193, 0.4816, 0.5428, 0.07719, 0.5428, 0.1213, 0.4572, 0.1213, 0.4572, 0.07719, 0.5428, 0.8787, 0.5428, 0.9228, 0.4572, 0.9228, 0.4572, 0.8787, 0.7212, 0.658, 0.7843, 0.658, 0.7843, 0.6128, 0.658, 0.6128, 0.658, 0.658, 0.4572, 0.9879, 0.5428, 0.9879, 0.5428, 0.9228, 0.4572, 0.9228, 0.4807, 0.4592, 0.4807, 0.4816, 0.4572, 0.4816, 0.4572, 0.07581, 0.5428, 0.07581, 0.5428, 0.9242, 0.4572, 0.9242, 0.4572, 0.879, 0.4807, 0.879, 0.4807, 0.5408, 0.5193, 0.5408, 0.5193, 0.4592, 0.01336, 0.879, 0.01336, 0.121, 0.1223, 0.121, 0.1223, 0.4592, 0.1223, 0.5408, 0.1223, 0.879, 0.4572, 0.07581, 0.5428, 0.07581, 0.5428, 0.121, 0.4572, 0.121, 0.878, 0.9879, 0.878, 0.9228, 0.9231, 0.9228, 0.9231, 0.8787, 0.5183, 0.8787, 0.4817, 0.8787, 0.07687, 0.8787, 0.07687, 0.9228, 0.122, 0.9228, 0.122, 0.9879, 0.2788, 0.658, 0.2157, 0.658, 0.2157, 0.6128, 0.342, 0.6128, 0.342, 0.658, 0.6128, 0.342, 0.6128, 0.2157, 0.658, 0.2157, 0.658, 0.2788, 0.658, 0.342, 0.7212, 0.342, 0.7843, 0.342, 0.7843, 0.3872, 0.658, 0.3872, 0.658, 0.342, 0.9866, 0.121, 0.9866, 0.879, 0.8777, 0.879, 0.8777, 0.121, 0.342, 0.4586, 0.2157, 0.4586, 0.2157, 0.5414, 0.342, 0.5414, 0.7843, 0.2157, 0.7843, 0.03083, 0.7212, 0.03083, 0.7212, 0.342, 0.7843, 0.342, 0.7843, 0.2788, 0.9723, 0.2788, 0.9723, 0.2157, 0.122, 0.01214, 0.122, 0.07719, 0.07687, 0.07719, 0.07687, 0.1213, 0.4817, 0.1213, 0.5183, 0.1213, 0.9231, 0.1213, 0.9231, 0.07719, 0.878, 0.07719, 0.878, 0.01214, 0.07687, 0.8787, 0.9231, 0.8787, 0.9231, 0.9228, 0.878, 0.9228, 0.878, 0.9879, 0.122, 0.9879, 0.122, 0.9228, 0.07687, 0.9228, 0.122, 0.01214, 0.878, 0.01214, 0.878, 0.07719, 0.9231, 0.07719, 0.9231, 0.1213, 0.07687, 0.1213, 0.07687, 0.07719, 0.122, 0.07719, 0.2788, 0.342, 0.2157, 0.342, 0.2157, 0.3872, 0.342, 0.3872, 0.342, 0.342, 0.4807, 0.5408, 0.5193, 0.5408, 0.5428, 0.5408, 0.5428, 0.879, 0.4572, 0.879, 0.4572, 0.121, 0.4807, 0.121, 0.4807, 0.4592, 0.342, 0.3872, 0.2157, 0.3872, 0.2157, 0.342, 0.2788, 0.342, 0.342, 0.342, 0.6128, 0.342, 0.6128, 0.2157, 0.658, 0.2157, 0.658, 0.2788, 0.658, 0.342, 0.342, 0.7212, 0.342, 0.7843, 0.3872, 0.7843, 0.3872, 0.658, 0.342, 0.658, 0.658, 0.7212, 0.658, 0.7843, 0.6128, 0.7843, 0.6128, 0.658, 0.658, 0.658, 0.658, 0.5414, 0.7843, 0.5414, 0.7843, 0.4586, 0.658, 0.4586, 0.5428, 0.121, 0.5428, 0.879, 0.4572, 0.879, 0.4572, 0.5408, 0.4807, 0.5408, 0.5193, 0.5408, 0.5193, 0.4592, 0.4807, 0.4592, 0.4572, 0.4592, 0.4572, 0.121, 0.342, 0.4586, 0.2157, 0.4586, 0.2157, 0.5414, 0.342, 0.5414, 0.3717, 0.6286, 0.3717, 0.6286, 0.3717, 0.5919, 0.3717, 0.5919, 0.3717, 0.4081, 0.3717, 0.4081, 0.3717, 0.3714, 0.3717, 0.3714, 0.5916, 0.6286, 0.5916, 0.6286, 0.6283, 0.6286, 0.6283, 0.6286, 0.5916, 0.3714, 0.5916, 0.3714, 0.6283, 0.3714, 0.6283, 0.3714, 0.5336, 0.5919, 0.5336, 0.5919, 0.4664, 0.5919, 0.4664, 0.5919, 0.5336, 0.4081, 0.5336, 0.4081, 0.4664, 0.4081, 0.4664, 0.4081, 0.6283, 0.5919, 0.6283, 0.5919, 0.6283, 0.6286, 0.6283, 0.6286, 0.3717, 0.3714, 0.3717, 0.3714, 0.4084, 0.3714, 0.4084, 0.3714, 0.5336, 0.4081, 0.5336, 0.4081, 0.4664, 0.4081, 0.4664, 0.4081, 0.6283, 0.4081, 0.6283, 0.4081, 0.6283, 0.3714, 0.6283, 0.3714, 0.5336, 0.5919, 0.5336, 0.5919, 0.4664, 0.5919, 0.4664, 0.5919, 0.3717, 0.6286, 0.3717, 0.6286, 0.4084, 0.6286, 0.4084, 0.6286, 0.4664, 0.4081, 0.4664, 0.4081, 0.5336, 0.4081, 0.5336, 0.4081, 0.6283, 0.6286, 0.6283, 0.6286, 0.5916, 0.6286, 0.5916, 0.6286, 0.4664, 0.5919, 0.4664, 0.5919, 0.5336, 0.5919, 0.5336, 0.5919, 0.3717, 0.3714, 0.3717, 0.3714, 0.3717, 0.4081, 0.3717, 0.4081, 0.658, 0.5414, 0.658, 0.4586, 0.7212, 0.4586, 0.7212, 0.5414, 0.658, 0.6128, 0.7843, 0.6128, 0.7843, 0.658, 0.7212, 0.658, 0.658, 0.658, 0.7212, 0.658, 0.7843, 0.658, 0.7843, 0.6128, 0.658, 0.6128, 0.658, 0.658, 0.342, 0.5414, 0.2157, 0.5414, 0.2157, 0.4586, 0.342, 0.4586, 0.342, 0.5414, 0.342, 0.4586, 0.2788, 0.4586, 0.2788, 0.5414, 0.658, 0.7843, 0.658, 0.7843, 0.658, 0.7212, 0.658, 0.7212, 0.6128, 0.342, 0.658, 0.342, 0.658, 0.2788, 0.658, 0.2157, 0.6128, 0.2157, 0.658, 0.5414, 0.658, 0.4586, 0.7212, 0.4586, 0.7212, 0.5414, 0.2788, 0.342, 0.2157, 0.342, 0.2157, 0.3872, 0.342, 0.3872, 0.342, 0.342, 0.3872, 0.658, 0.3872, 0.7843, 0.342, 0.7843, 0.342, 0.7212, 0.342, 0.658, 0.342, 0.5414, 0.342, 0.4586, 0.2788, 0.4586, 0.2788, 0.5414, 0.342, 0.7212, 0.342, 0.7212, 0.342, 0.7843, 0.342, 0.7843, 0.658, 0.5414, 0.7843, 0.5414, 0.7843, 0.4586, 0.658, 0.4586, 0.342, 0.3872, 0.2157, 0.3872, 0.2157, 0.342, 0.2788, 0.342, 0.342, 0.342, 0.342, 0.4586, 0.342, 0.5414, 0.2788, 0.5414, 0.2788, 0.4586, 0.658, 0.4586, 0.658, 0.5414, 0.7212, 0.5414, 0.7212, 0.4586, 0.342, 0.2788, 0.342, 0.2157, 0.3872, 0.2157, 0.3872, 0.342, 0.342, 0.342, 0.342, 0.4586, 0.342, 0.5414, 0.2788, 0.5414, 0.2788, 0.4586, 0.4572, 0.1213, 0.4807, 0.1213, 0.5428, 0.1213, 0.5428, 0.01214, 0.4572, 0.01214, 0.5428, 0.1213, 0.5428, 0.01214, 0.4572, 0.01214, 0.4572, 0.1213, 0.658, 0.4586, 0.658, 0.5414, 0.7212, 0.5414, 0.7212, 0.4586, 0.6128, 0.4586, 0.6128, 0.5414, 0.658, 0.5414, 0.658, 0.4586, 0.3872, 0.4586, 0.3872, 0.5414, 0.342, 0.5414, 0.342, 0.4586, 0.3872, 0.4586, 0.3872, 0.5414, 0.342, 0.5414, 0.342, 0.4586, 0.6128, 0.4586, 0.6128, 0.5414, 0.658, 0.5414, 0.658, 0.4586, 0.658, 0.4586, 0.658, 0.5414, 0.6128, 0.5414, 0.6128, 0.4586, 0.342, 0.4586, 0.342, 0.5414, 0.3872, 0.5414, 0.3872, 0.4586, 0.342, 0.4586, 0.342, 0.5414, 0.3872, 0.5414, 0.3872, 0.4586, 0.658, 0.4586, 0.658, 0.5414, 0.6128, 0.5414, 0.6128, 0.4586, 0.658, 0.2788, 0.658, 0.2788, 0.658, 0.2788, 0.658, 0.2788, 0.7843, 0.658, 0.7843, 0.658, 0.7843, 0.658, 0.7843, 0.658, 0.342, 0.2788, 0.342, 0.2788, 0.342, 0.2788, 0.342, 0.2788, 0.342, 0.2157, 0.342, 0.2157, 0.342, 0.2157, 0.342, 0.2157, 0.658, 0.2788, 0.658, 0.2788, 0.658, 0.2157, 0.658, 0.2157, 0.658, 0.2157, 0.658, 0.2157, 0.658, 0.2157, 0.658, 0.2157, 0.342, 0.2157, 0.2788, 0.2157, 0.2788, 0.2788, 0.342, 0.2788, 0.2788, 0.658, 0.2788, 0.9692, 0.2157, 0.9692, 0.2157, 0.7843, 0.02771, 0.7843, 0.02771, 0.7212, 0.2157, 0.7212, 0.2157, 0.658, 0.342, 0.4586, 0.2788, 0.4586, 0.2788, 0.5414, 0.342, 0.5414, 0.658, 0.4586, 0.7212, 0.4586, 0.7212, 0.5414, 0.658, 0.5414, 0.658, 0.7843, 0.7212, 0.7843, 0.7212, 0.7212, 0.658, 0.7212, 0.342, 0.4586, 0.2788, 0.4586, 0.2788, 0.5414, 0.342, 0.5414, 0.342, 0.7212, 0.2788, 0.7212, 0.2788, 0.7843, 0.342, 0.7843, 0.7212, 0.342, 0.7212, 0.342, 0.7843, 0.342, 0.7843, 0.342, 0.7843, 0.658, 0.7843, 0.658, 0.7212, 0.658, 0.7212, 0.658, 0.7212, 0.658, 0.7212, 0.658, 0.7212, 0.658, 0.7212, 0.658, 0.658, 0.7843, 0.658, 0.7843, 0.658, 0.7843, 0.658, 0.7843, 0.2157, 0.342, 0.2157, 0.342, 0.2157, 0.342, 0.2157, 0.342, 0.342, 0.2157, 0.342, 0.2157, 0.342, 0.2788, 0.342, 0.2788, 0.2788, 0.658, 0.2788, 0.658, 0.2157, 0.658, 0.2157, 0.658, 0.2157, 0.658, 0.2157, 0.658, 0.2157, 0.658, 0.2157, 0.658, 0.7212, 0.342, 0.7212, 0.342, 0.7212, 0.342, 0.7212, 0.342, 0.342, 0.7212, 0.342, 0.7212, 0.342, 0.7212, 0.342, 0.7212, 0.7212, 0.658, 0.7212, 0.658, 0.7843, 0.658, 0.7843, 0.658, 0.2157, 0.658, 0.2157, 0.658, 0.2788, 0.658, 0.2788, 0.658, 0.7843, 0.342, 0.7843, 0.342, 0.7212, 0.342, 0.7212, 0.342, 0.2788, 0.342, 0.2788, 0.342, 0.2157, 0.342, 0.2157, 0.342, 0.658, 0.7212, 0.658, 0.7212, 0.658, 0.7212, 0.658, 0.7212, 0.342, 0.7843, 0.342, 0.7843, 0.342, 0.7843, 0.342, 0.7843, 0.658, 0.2157, 0.658, 0.2157, 0.658, 0.2788, 0.658, 0.2788, 0.2157, 0.342, 0.2157, 0.342, 0.2788, 0.342, 0.2788, 0.342, 0.7843, 0.342, 0.7843, 0.342, 0.7843, 0.342, 0.7843, 0.342, 0.658, 0.7212, 0.658, 0.7212, 0.658, 0.7843, 0.658, 0.7843, 0.342, 0.2788, 0.342, 0.2788, 0.342, 0.2157, 0.342, 0.2157, 0.2788, 0.658, 0.2788, 0.658, 0.2788, 0.658, 0.2788, 0.658, 0.342, 0.7843, 0.342, 0.7843, 0.342, 0.7212, 0.342, 0.7212, 0.2788, 0.342, 0.2788, 0.342, 0.2788, 0.342, 0.2788, 0.342, 0.2788, 0.4586, 0.2157, 0.4586, 0.2157, 0.5414, 0.2788, 0.5414, 0.2788, 0.5414, 0.2157, 0.5414, 0.2157, 0.4586, 0.2788, 0.4586, 0.7212, 0.4586, 0.7843, 0.4586, 0.7843, 0.5414, 0.7212, 0.5414, 0.7212, 0.5414, 0.7843, 0.5414, 0.7843, 0.4586, 0.7212, 0.4586, 0.658, 0.4586, 0.7212, 0.4586, 0.7212, 0.5414, 0.658, 0.5414, 0.2157, 0.7843, 0.2157, 0.9692, 0.2788, 0.9692, 0.2788, 0.658, 0.2157, 0.658, 0.2157, 0.7212, 0.02771, 0.7212, 0.02771, 0.7843, 0.2788, 0.342, 0.2788, 0.03083, 0.2157, 0.03083, 0.2157, 0.2157, 0.02771, 0.2157, 0.02771, 0.2788, 0.2157, 0.2788, 0.2157, 0.342, 0.2788, 0.658, 0.2788, 0.9692, 0.2157, 0.9692, 0.2157, 0.7843, 0.02771, 0.7843, 0.02771, 0.7212, 0.2157, 0.7212, 0.2157, 0.658, 0.2157, 0.2157, 0.2157, 0.03083, 0.2788, 0.03083, 0.2788, 0.342, 0.2157, 0.342, 0.2157, 0.2788, 0.02771, 0.2788, 0.02771, 0.2157, 0.658, 0.2157, 0.7212, 0.2157, 0.7212, 0.2788, 0.658, 0.2788, 0.2788, 0.658, 0.2157, 0.658, 0.2157, 0.7212, 0.02771, 0.7212, 0.02771, 0.7843, 0.2157, 0.7843, 0.2157, 0.9692, 0.2788, 0.9692, 0.342, 0.2788, 0.2788, 0.2788, 0.2788, 0.2157, 0.342, 0.2157, 0.342, 0.5414, 0.2788, 0.5414, 0.2788, 0.4586, 0.342, 0.4586, 0.658, 0.2788, 0.7212, 0.2788, 0.7212, 0.2157, 0.658, 0.2157, 0.658, 0.5414, 0.7212, 0.5414, 0.7212, 0.4586, 0.658, 0.4586, 0.342, 0.5414, 0.03083, 0.5414, 0.03083, 0.4586, 0.342, 0.4586, 0.658, 0.5414, 0.7212, 0.5414, 0.7212, 0.4586, 0.658, 0.4586, 0.342, 0.5414, 0.2788, 0.5414, 0.2788, 0.4586, 0.342, 0.4586, 0.342, 0.5414, 0.2788, 0.5414, 0.2788, 0.4586, 0.342, 0.4586, 0.658, 0.5414, 0.7212, 0.5414, 0.7212, 0.4586, 0.658, 0.4586, 0.658, 0.7212, 0.7212, 0.7212, 0.7212, 0.7843, 0.658, 0.7843, 0.658, 0.4586, 0.7212, 0.4586, 0.7212, 0.5414, 0.658, 0.5414, 0.342, 0.7843, 0.2788, 0.7843, 0.2788, 0.7212, 0.342, 0.7212, 0.342, 0.4586, 0.2788, 0.4586, 0.2788, 0.5414, 0.342, 0.5414, 0.2788, 0.4586, 0.2788, 0.5414, 0.2157, 0.5414, 0.2157, 0.4586, 0.2157, 0.4586, 0.02771, 0.4586, 0.02771, 0.5414, 0.2157, 0.5414, 0.7212, 0.5414, 0.7212, 0.4586, 0.7843, 0.4586, 0.7843, 0.5414, 0.7212, 0.342, 0.7212, 0.03083, 0.7843, 0.03083, 0.7843, 0.2157, 0.9723, 0.2157, 0.9723, 0.2788, 0.7843, 0.2788, 0.7843, 0.342, 0.2788, 0.5414, 0.2788, 0.4586, 0.2157, 0.4586, 0.2157, 0.5414, 0.7212, 0.658, 0.7843, 0.658, 0.7843, 0.7212, 0.9723, 0.7212, 0.9723, 0.7843, 0.7843, 0.7843, 0.7843, 0.9692, 0.7212, 0.9692, 0.342, 0.4586, 0.2157, 0.4586, 0.2157, 0.5414, 0.342, 0.5414, 0.7212, 0.4586, 0.7212, 0.5414, 0.7843, 0.5414, 0.7843, 0.4586, 0.658, 0.3872, 0.658, 0.342, 0.7212, 0.342, 0.7843, 0.342, 0.7843, 0.3872, 0.7212, 0.342, 0.7843, 0.342, 0.7843, 0.2788, 0.9723, 0.2788, 0.9723, 0.2157, 0.7843, 0.2157, 0.7843, 0.03083, 0.7212, 0.03083, 0.7212, 0.4586, 0.7843, 0.4586, 0.7843, 0.5414, 0.7212, 0.5414, 0.7212, 0.658, 0.7212, 0.9692, 0.7843, 0.9692, 0.7843, 0.7843, 0.9723, 0.7843, 0.9723, 0.7212, 0.7843, 0.7212, 0.7843, 0.658, 0.7843, 0.4586, 0.7843, 0.5414, 0.9692, 0.5414, 0.9692, 0.4586, 0.5428, 0.1213, 0.5428, 0.07719, 0.4572, 0.07719, 0.4572, 0.1213, 0.7212, 0.5414, 0.7843, 0.5414, 0.7843, 0.4586, 0.7212, 0.4586, 0.2157, 0.5414, 0.2157, 0.4586, 0.03083, 0.4586, 0.03083, 0.5414, 0.2788, 0.5414, 0.2157, 0.5414, 0.2157, 0.4586, 0.2788, 0.4586, 0.7843, 0.5414, 0.7843, 0.4586, 0.9692, 0.4586, 0.9692, 0.5414, 0.2788, 0.4586, 0.2157, 0.4586, 0.2157, 0.5414, 0.2788, 0.5414, 0.2157, 0.4586, 0.2157, 0.5414, 0.03083, 0.5414, 0.03083, 0.4586, 0.658, 0.4586, 0.9692, 0.4586, 0.9692, 0.5414, 0.658, 0.5414, 0.7843, 0.4586, 0.9723, 0.4586, 0.9723, 0.5414, 0.7843, 0.5414, 0.1223, 0.879, 0.1223, 0.121, 0.01336, 0.121, 0.01336, 0.879, 0.7843, 0.4586, 0.9723, 0.4586, 0.9723, 0.5414, 0.7843, 0.5414, 0.7843, 0.5414, 0.9723, 0.5414, 0.9723, 0.4586, 0.7843, 0.4586, 0.7843, 0.5414, 0.9723, 0.5414, 0.9723, 0.4586, 0.7843, 0.4586, 0.2157, 0.5414, 0.02771, 0.5414, 0.02771, 0.4586, 0.2157, 0.4586, 0.2157, 0.4586, 0.02771, 0.4586, 0.02771, 0.5414, 0.2157, 0.5414, 0.2157, 0.5414, 0.02771, 0.5414, 0.02771, 0.4586, 0.2157, 0.4586])
me_plane_001.materials.append(mat_cart_material)
me_plane_001.materials.append(mat_wheal_cup_material)
me_plane_001.update()

# ---- objects
ob_cart = bpy.data.objects.new('Cart', me_plane)
ob_wheal = bpy.data.objects.new('Wheal', me_plane_001)

# ---- transforms, parenting, visibility, modifiers, constraints
ob_cart.location = (0.0, 0.0, 0.0)
ob_wheal.parent = ob_cart
ob_wheal.location = (1.863e-09, -1.455e-11, -6.939e-18)
_vg = ob_wheal.vertex_groups.new(name='Group')
_vg = ob_wheal.vertex_groups.new(name='Group.001')
_vg = ob_wheal.vertex_groups.new(name='Group.002')

# ---- collection membership
scene.collection.objects.link(ob_cart)
scene.collection.objects.link(ob_wheal)

# ---- scene / render settings (as saved in the file)
scene.frame_start = 1; scene.frame_end = 250; scene.frame_set(0)
scene.render.engine = 'BLENDER_EEVEE_NEXT'
scene.cycles.sampling_pattern = 'TABULATED_SOBOL'
scene.view_settings.view_transform = 'Filmic'
bpy.context.view_layer.update()

# ---- added for rendering (the .blend has no active camera and no usable light): camera, sun
cam_auto = bpy.data.cameras.new('AutoCamera')
cam_auto.lens = 50.0
cam_auto.sensor_width = 36.0
cam_auto.clip_end = 1000.0
ob_auto_camera = bpy.data.objects.new('AutoCamera', cam_auto)
scene.collection.objects.link(ob_auto_camera)
ob_auto_camera.location = (2.86191, -3.13167, 2.63)
ob_auto_camera.rotation_euler = (1.09748, -7.21219e-08, 0.694738)
scene.camera = ob_auto_camera
light_auto_sun = bpy.data.lights.new('AutoSun', 'SUN')
light_auto_sun.energy = 3.0
light_auto_sun.angle = 0.0523599
ob_auto_sun = bpy.data.objects.new('AutoSun', light_auto_sun)
scene.collection.objects.link(ob_auto_sun)
ob_auto_sun.rotation_euler = (0.872665, 0.174533, 0.523599)
bpy.context.view_layer.update()
